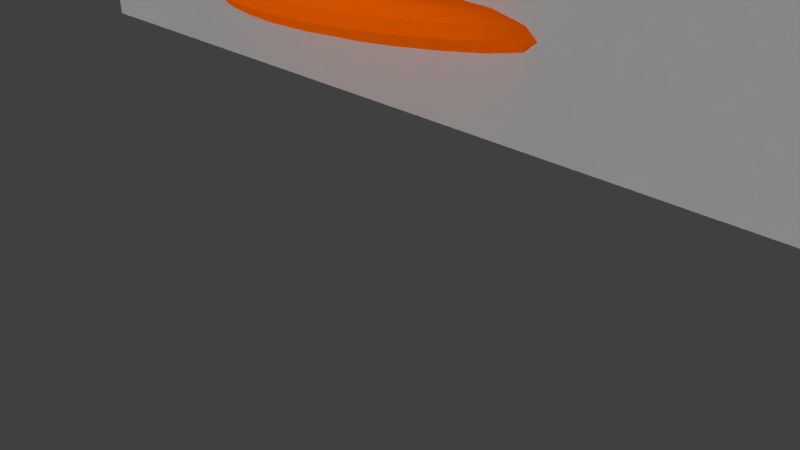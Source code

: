 # Source: Uncombined_Goal.blend  (saved by Blender 2.78.0; exported with 4.5.12 LTS)
import bpy
from mathutils import Matrix  # noqa: F401  (used for matrix-valued properties, if any)

bpy.ops.wm.read_factory_settings(use_empty=True)
scene = bpy.context.scene
scene.name = 'Scene'

# ---- collections
col_collection_1 = bpy.data.collections.new('Collection 1'); scene.collection.children.link(col_collection_1)

# ---- materials (node trees are filled in below, after node groups)
mat_material_004 = bpy.data.materials.new('Material.004')
mat_material_004.alpha_threshold = 0.0
mat_material_004.use_transparent_shadow = False
mat_material_004.diffuse_color = (1.0, 0.1312, 0.0, 1.0)
mat_material_004.roughness = 0.5
mat_material = bpy.data.materials.new('Material')
mat_material.alpha_threshold = 0.0
mat_material.use_transparent_shadow = False
mat_material.diffuse_color = (0.6152, 0.6152, 0.6152, 1.0)
mat_material.roughness = 0.5
mat_material.line_color = (0.0, 0.0, 0.0, 1.0)
mat_material_002 = bpy.data.materials.new('Material.002')
mat_material_002.alpha_threshold = 0.0
mat_material_002.use_transparent_shadow = False
mat_material_002.diffuse_color = (1.0, 0.001202, 0.0, 1.0)
mat_material_002.roughness = 0.5
mat_material_003 = bpy.data.materials.new('Material.003')
mat_material_003.alpha_threshold = 0.0
mat_material_003.use_transparent_shadow = False
mat_material_003.diffuse_color = (1.0, 1.0, 1.0, 1.0)
mat_material_003.roughness = 0.5

# ---- material node trees

# ---- world
world_world = bpy.data.worlds.new('World'); scene.world = world_world
world_world.color = (0.05088, 0.05088, 0.05088)
world_world.use_sun_shadow = False
world_world.sun_shadow_jitter_overblur = 0.0
world_world.cycles.sampling_method = 'MANUAL'

# ---- cameras
cam_camera = bpy.data.cameras.new('Camera')
cam_camera.clip_end = 100.0
cam_camera.lens = 35.0
cam_camera.sensor_width = 32.0
cam_camera.sensor_height = 18.0
cam_camera.ortho_scale = 7.314
cam_camera.dof.focus_distance = 0.0
cam_camera.dof.aperture_fstop = 128.0

# ---- lights
light_sun_005 = bpy.data.lights.new('Sun.005', 'SUN')
light_sun_005.transmission_factor = 0.0
light_sun_005.angle = 0.1993
light_sun_005.energy = 1.0
light_sun_005.shadow_buffer_clip_start = 0.5
light_sun_005.shadow_soft_size = 0.1
light_sun_005.shadow_cascade_max_distance = 1000.0
light_sun_004 = bpy.data.lights.new('Sun.004', 'SUN')
light_sun_004.transmission_factor = 0.0
light_sun_004.angle = 0.1993
light_sun_004.energy = 1.0
light_sun_004.shadow_buffer_clip_start = 0.5
light_sun_004.shadow_soft_size = 0.1
light_sun_004.shadow_cascade_max_distance = 1000.0
light_sun_003 = bpy.data.lights.new('Sun.003', 'SUN')
light_sun_003.transmission_factor = 0.0
light_sun_003.angle = 0.1993
light_sun_003.energy = 1.0
light_sun_003.shadow_buffer_clip_start = 0.5
light_sun_003.shadow_soft_size = 0.1
light_sun_003.shadow_cascade_max_distance = 1000.0
light_sun_001 = bpy.data.lights.new('Sun.001', 'SUN')
light_sun_001.transmission_factor = 0.0
light_sun_001.angle = 0.1993
light_sun_001.energy = 1.0
light_sun_001.shadow_buffer_clip_start = 0.5
light_sun_001.shadow_soft_size = 0.1
light_sun_001.shadow_cascade_max_distance = 1000.0
light_sun = bpy.data.lights.new('Sun', 'SUN')
light_sun.transmission_factor = 0.0
light_sun.angle = 0.1993
light_sun.energy = 1.0
light_sun.shadow_buffer_clip_start = 0.5
light_sun.shadow_soft_size = 0.1
light_sun.shadow_cascade_max_distance = 1000.0

# ---- meshes
me_torus = bpy.data.meshes.new('Torus')
me_torus.from_pydata([(1.25, 0.0, 0.0), (1.217, 0.0, 0.125), (1.125, 0.0, 0.2165), (1.0, 0.0, 0.25), (0.875, 0.0, 0.2165), (0.7835, 0.0, 0.125), (0.75, 0.0, 3.062e-17), (0.7835, 0.0, -0.125), (0.875, 0.0, -0.2165), (1.0, 0.0, -0.25), (1.125, 0.0, -0.2165), (1.217, 0.0, -0.125), (1.239, 0.1632, 0.0), (1.206, 0.1588, 0.125), (1.115, 0.1468, 0.2165), (0.9914, 0.1305, 0.25), (0.8675, 0.1142, 0.2165), (0.7768, 0.1023, 0.125), (0.7436, 0.09789, 3.062e-17), (0.7768, 0.1023, -0.125), (0.8675, 0.1142, -0.2165), (0.9914, 0.1305, -0.25), (1.115, 0.1468, -0.2165), (1.206, 0.1588, -0.125), (1.207, 0.3235, 0.0), (1.175, 0.3149, 0.125), (1.087, 0.2912, 0.2165), (0.9659, 0.2588, 0.25), (0.8452, 0.2265, 0.2165), (0.7568, 0.2028, 0.125), (0.7244, 0.1941, 3.062e-17), (0.7568, 0.2028, -0.125), (0.8452, 0.2265, -0.2165), (0.9659, 0.2588, -0.25), (1.087, 0.2912, -0.2165), (1.175, 0.3149, -0.125), (1.155, 0.4784, 0.0), (1.124, 0.4655, 0.125), (1.039, 0.4305, 0.2165), (0.9239, 0.3827, 0.25), (0.8084, 0.3348, 0.2165), (0.7239, 0.2998, 0.125), (0.6929, 0.287, 3.062e-17), (0.7239, 0.2998, -0.125), (0.8084, 0.3348, -0.2165), (0.9239, 0.3827, -0.25), (1.039, 0.4305, -0.2165), (1.124, 0.4655, -0.125), (1.083, 0.625, 0.0), (1.054, 0.6083, 0.125), (0.9743, 0.5625, 0.2165), (0.866, 0.5, 0.25), (0.7578, 0.4375, 0.2165), (0.6785, 0.3917, 0.125), (0.6495, 0.375, 3.062e-17), (0.6785, 0.3917, -0.125), (0.7578, 0.4375, -0.2165), (0.866, 0.5, -0.25), (0.9743, 0.5625, -0.2165), (1.054, 0.6083, -0.125), (0.9917, 0.761, 0.0), (0.9651, 0.7406, 0.125), (0.8925, 0.6849, 0.2165), (0.7934, 0.6088, 0.25), (0.6942, 0.5327, 0.2165), (0.6216, 0.477, 0.125), (0.595, 0.4566, 3.062e-17), (0.6216, 0.477, -0.125), (0.6942, 0.5327, -0.2165), (0.7934, 0.6088, -0.25), (0.8925, 0.6849, -0.2165), (0.9651, 0.7406, -0.125), (0.8839, 0.8839, 0.0), (0.8602, 0.8602, 0.125), (0.7955, 0.7955, 0.2165), (0.7071, 0.7071, 0.25), (0.6187, 0.6187, 0.2165), (0.554, 0.554, 0.125), (0.5303, 0.5303, 3.062e-17), (0.554, 0.554, -0.125), (0.6187, 0.6187, -0.2165), (0.7071, 0.7071, -0.25), (0.7955, 0.7955, -0.2165), (0.8602, 0.8602, -0.125), (0.761, 0.9917, 0.0), (0.7406, 0.9651, 0.125), (0.6849, 0.8925, 0.2165), (0.6088, 0.7934, 0.25), (0.5327, 0.6942, 0.2165), (0.477, 0.6216, 0.125), (0.4566, 0.595, 3.062e-17), (0.477, 0.6216, -0.125), (0.5327, 0.6942, -0.2165), (0.6088, 0.7934, -0.25), (0.6849, 0.8925, -0.2165), (0.7406, 0.9651, -0.125), (0.625, 1.083, 0.0), (0.6083, 1.054, 0.125), (0.5625, 0.9743, 0.2165), (0.5, 0.866, 0.25), (0.4375, 0.7578, 0.2165), (0.3917, 0.6785, 0.125), (0.375, 0.6495, 3.062e-17), (0.3917, 0.6785, -0.125), (0.4375, 0.7578, -0.2165), (0.5, 0.866, -0.25), (0.5625, 0.9743, -0.2165), (0.6083, 1.054, -0.125), (0.4784, 1.155, 0.0), (0.4655, 1.124, 0.125), (0.4305, 1.039, 0.2165), (0.3827, 0.9239, 0.25), (0.3348, 0.8084, 0.2165), (0.2998, 0.7239, 0.125), (0.287, 0.6929, 3.062e-17), (0.2998, 0.7239, -0.125), (0.3348, 0.8084, -0.2165), (0.3827, 0.9239, -0.25), (0.4305, 1.039, -0.2165), (0.4655, 1.124, -0.125), (0.3235, 1.207, 0.0), (0.3149, 1.175, 0.125), (0.2912, 1.087, 0.2165), (0.2588, 0.9659, 0.25), (0.2265, 0.8452, 0.2165), (0.2028, 0.7568, 0.125), (0.1941, 0.7244, 3.062e-17), (0.2028, 0.7568, -0.125), (0.2265, 0.8452, -0.2165), (0.2588, 0.9659, -0.25), (0.2912, 1.087, -0.2165), (0.3149, 1.175, -0.125), (0.1632, 1.239, 0.0), (0.1588, 1.206, 0.125), (0.1468, 1.115, 0.2165), (0.1305, 0.9914, 0.25), (0.1142, 0.8675, 0.2165), (0.1023, 0.7768, 0.125), (0.09789, 0.7436, 3.062e-17), (0.1023, 0.7768, -0.125), (0.1142, 0.8675, -0.2165), (0.1305, 0.9914, -0.25), (0.1468, 1.115, -0.2165), (0.1588, 1.206, -0.125), (5.96e-08, 1.25, 0.0), (1.192e-07, 1.217, 0.125), (1.192e-07, 1.125, 0.2165), (8.941e-08, 1.0, 0.25), (8.941e-08, 0.875, 0.2165), (5.96e-08, 0.7835, 0.125), (8.941e-08, 0.75, 3.062e-17), (5.96e-08, 0.7835, -0.125), (8.941e-08, 0.875, -0.2165), (8.941e-08, 1.0, -0.25), (1.192e-07, 1.125, -0.2165), (1.192e-07, 1.217, -0.125), (-0.1632, 1.239, 0.0), (-0.1588, 1.206, 0.125), (-0.1468, 1.115, 0.2165), (-0.1305, 0.9914, 0.25), (-0.1142, 0.8675, 0.2165), (-0.1023, 0.7768, 0.125), (-0.09789, 0.7436, 3.062e-17), (-0.1023, 0.7768, -0.125), (-0.1142, 0.8675, -0.2165), (-0.1305, 0.9914, -0.25), (-0.1468, 1.115, -0.2165), (-0.1588, 1.206, -0.125), (-0.3235, 1.207, 0.0), (-0.3149, 1.175, 0.125), (-0.2912, 1.087, 0.2165), (-0.2588, 0.9659, 0.25), (-0.2265, 0.8452, 0.2165), (-0.2028, 0.7568, 0.125), (-0.1941, 0.7244, 3.062e-17), (-0.2028, 0.7568, -0.125), (-0.2265, 0.8452, -0.2165), (-0.2588, 0.9659, -0.25), (-0.2912, 1.087, -0.2165), (-0.3149, 1.175, -0.125), (-0.4784, 1.155, 0.0), (-0.4655, 1.124, 0.125), (-0.4305, 1.039, 0.2165), (-0.3827, 0.9239, 0.25), (-0.3348, 0.8084, 0.2165), (-0.2998, 0.7239, 0.125), (-0.287, 0.6929, 3.062e-17), (-0.2998, 0.7239, -0.125), (-0.3348, 0.8084, -0.2165), (-0.3827, 0.9239, -0.25), (-0.4305, 1.039, -0.2165), (-0.4655, 1.124, -0.125), (-0.625, 1.083, 0.0), (-0.6083, 1.054, 0.125), (-0.5625, 0.9743, 0.2165), (-0.5, 0.866, 0.25), (-0.4375, 0.7578, 0.2165), (-0.3917, 0.6785, 0.125), (-0.375, 0.6495, 3.062e-17), (-0.3917, 0.6785, -0.125), (-0.4375, 0.7578, -0.2165), (-0.5, 0.866, -0.25), (-0.5625, 0.9743, -0.2165), (-0.6083, 1.054, -0.125), (-0.761, 0.9917, 0.0), (-0.7406, 0.9651, 0.125), (-0.6849, 0.8925, 0.2165), (-0.6088, 0.7934, 0.25), (-0.5327, 0.6942, 0.2165), (-0.477, 0.6216, 0.125), (-0.4566, 0.595, 3.062e-17), (-0.477, 0.6216, -0.125), (-0.5327, 0.6942, -0.2165), (-0.6088, 0.7934, -0.25), (-0.6849, 0.8925, -0.2165), (-0.7406, 0.9651, -0.125), (-0.8839, 0.8839, 0.0), (-0.8602, 0.8602, 0.125), (-0.7955, 0.7955, 0.2165), (-0.7071, 0.7071, 0.25), (-0.6187, 0.6187, 0.2165), (-0.554, 0.554, 0.125), (-0.5303, 0.5303, 3.062e-17), (-0.554, 0.554, -0.125), (-0.6187, 0.6187, -0.2165), (-0.7071, 0.7071, -0.25), (-0.7955, 0.7955, -0.2165), (-0.8602, 0.8602, -0.125), (-0.9917, 0.761, 0.0), (-0.9651, 0.7406, 0.125), (-0.8925, 0.6849, 0.2165), (-0.7934, 0.6088, 0.25), (-0.6942, 0.5327, 0.2165), (-0.6216, 0.477, 0.125), (-0.595, 0.4566, 3.062e-17), (-0.6216, 0.477, -0.125), (-0.6942, 0.5327, -0.2165), (-0.7934, 0.6088, -0.25), (-0.8925, 0.6849, -0.2165), (-0.9651, 0.7406, -0.125), (-1.083, 0.625, 0.0), (-1.054, 0.6083, 0.125), (-0.9743, 0.5625, 0.2165), (-0.866, 0.5, 0.25), (-0.7578, 0.4375, 0.2165), (-0.6785, 0.3917, 0.125), (-0.6495, 0.375, 3.062e-17), (-0.6785, 0.3917, -0.125), (-0.7578, 0.4375, -0.2165), (-0.866, 0.5, -0.25), (-0.9743, 0.5625, -0.2165), (-1.054, 0.6083, -0.125), (-1.155, 0.4784, 0.0), (-1.124, 0.4655, 0.125), (-1.039, 0.4305, 0.2165), (-0.9239, 0.3827, 0.25), (-0.8084, 0.3348, 0.2165), (-0.7239, 0.2998, 0.125), (-0.6929, 0.287, 3.062e-17), (-0.7239, 0.2998, -0.125), (-0.8084, 0.3348, -0.2165), (-0.9239, 0.3827, -0.25), (-1.039, 0.4305, -0.2165), (-1.124, 0.4655, -0.125), (-1.207, 0.3235, 0.0), (-1.175, 0.3149, 0.125), (-1.087, 0.2912, 0.2165), (-0.9659, 0.2588, 0.25), (-0.8452, 0.2265, 0.2165), (-0.7568, 0.2028, 0.125), (-0.7244, 0.1941, 3.062e-17), (-0.7568, 0.2028, -0.125), (-0.8452, 0.2265, -0.2165), (-0.9659, 0.2588, -0.25), (-1.087, 0.2912, -0.2165), (-1.175, 0.3149, -0.125), (-1.239, 0.1632, 0.0), (-1.206, 0.1588, 0.125), (-1.115, 0.1468, 0.2165), (-0.9914, 0.1305, 0.25), (-0.8675, 0.1142, 0.2165), (-0.7768, 0.1023, 0.125), (-0.7436, 0.09789, 3.062e-17), (-0.7768, 0.1023, -0.125), (-0.8675, 0.1142, -0.2165), (-0.9914, 0.1305, -0.25), (-1.115, 0.1468, -0.2165), (-1.206, 0.1588, -0.125), (-1.25, 1.093e-07, 0.0), (-1.217, 1.064e-07, 0.125), (-1.125, 9.835e-08, 0.2165), (-1.0, 8.742e-08, 0.25), (-0.875, 7.649e-08, 0.2165), (-0.7835, 6.85e-08, 0.125), (-0.75, 6.557e-08, 3.062e-17), (-0.7835, 6.85e-08, -0.125), (-0.875, 7.649e-08, -0.2165), (-1.0, 8.742e-08, -0.25), (-1.125, 9.835e-08, -0.2165), (-1.217, 1.064e-07, -0.125), (-1.239, -0.1632, 0.0), (-1.206, -0.1588, 0.125), (-1.115, -0.1468, 0.2165), (-0.9914, -0.1305, 0.25), (-0.8675, -0.1142, 0.2165), (-0.7768, -0.1023, 0.125), (-0.7436, -0.09789, 3.062e-17), (-0.7768, -0.1023, -0.125), (-0.8675, -0.1142, -0.2165), (-0.9914, -0.1305, -0.25), (-1.115, -0.1468, -0.2165), (-1.206, -0.1588, -0.125), (-1.207, -0.3235, 0.0), (-1.175, -0.3149, 0.125), (-1.087, -0.2912, 0.2165), (-0.9659, -0.2588, 0.25), (-0.8452, -0.2265, 0.2165), (-0.7568, -0.2028, 0.125), (-0.7244, -0.1941, 3.062e-17), (-0.7568, -0.2028, -0.125), (-0.8452, -0.2265, -0.2165), (-0.9659, -0.2588, -0.25), (-1.087, -0.2912, -0.2165), (-1.175, -0.3149, -0.125), (-1.155, -0.4784, 0.0), (-1.124, -0.4655, 0.125), (-1.039, -0.4305, 0.2165), (-0.9239, -0.3827, 0.25), (-0.8084, -0.3348, 0.2165), (-0.7239, -0.2998, 0.125), (-0.6929, -0.287, 3.062e-17), (-0.7239, -0.2998, -0.125), (-0.8084, -0.3348, -0.2165), (-0.9239, -0.3827, -0.25), (-1.039, -0.4305, -0.2165), (-1.124, -0.4655, -0.125), (-1.083, -0.625, 0.0), (-1.054, -0.6083, 0.125), (-0.9743, -0.5625, 0.2165), (-0.866, -0.5, 0.25), (-0.7578, -0.4375, 0.2165), (-0.6785, -0.3917, 0.125), (-0.6495, -0.375, 3.062e-17), (-0.6785, -0.3917, -0.125), (-0.7578, -0.4375, -0.2165), (-0.866, -0.5, -0.25), (-0.9743, -0.5625, -0.2165), (-1.054, -0.6083, -0.125), (-0.9917, -0.761, 0.0), (-0.9651, -0.7406, 0.125), (-0.8925, -0.6849, 0.2165), (-0.7934, -0.6088, 0.25), (-0.6942, -0.5327, 0.2165), (-0.6216, -0.477, 0.125), (-0.595, -0.4566, 3.062e-17), (-0.6216, -0.477, -0.125), (-0.6942, -0.5327, -0.2165), (-0.7934, -0.6088, -0.25), (-0.8925, -0.6849, -0.2165), (-0.9651, -0.7406, -0.125), (-0.8839, -0.8839, 0.0), (-0.8602, -0.8602, 0.125), (-0.7955, -0.7955, 0.2165), (-0.7071, -0.7071, 0.25), (-0.6187, -0.6187, 0.2165), (-0.554, -0.554, 0.125), (-0.5303, -0.5303, 3.062e-17), (-0.554, -0.554, -0.125), (-0.6187, -0.6187, -0.2165), (-0.7071, -0.7071, -0.25), (-0.7955, -0.7955, -0.2165), (-0.8602, -0.8602, -0.125), (-0.761, -0.9917, 0.0), (-0.7406, -0.9651, 0.125), (-0.6849, -0.8925, 0.2165), (-0.6088, -0.7934, 0.25), (-0.5327, -0.6942, 0.2165), (-0.477, -0.6216, 0.125), (-0.4566, -0.595, 3.062e-17), (-0.477, -0.6216, -0.125), (-0.5327, -0.6942, -0.2165), (-0.6088, -0.7934, -0.25), (-0.6849, -0.8925, -0.2165), (-0.7406, -0.9651, -0.125), (-0.625, -1.083, 0.0), (-0.6083, -1.054, 0.125), (-0.5625, -0.9743, 0.2165), (-0.5, -0.866, 0.25), (-0.4375, -0.7578, 0.2165), (-0.3917, -0.6785, 0.125), (-0.375, -0.6495, 3.062e-17), (-0.3917, -0.6785, -0.125), (-0.4375, -0.7578, -0.2165), (-0.5, -0.866, -0.25), (-0.5625, -0.9743, -0.2165), (-0.6083, -1.054, -0.125), (-0.4784, -1.155, 0.0), (-0.4655, -1.124, 0.125), (-0.4305, -1.039, 0.2165), (-0.3827, -0.9239, 0.25), (-0.3348, -0.8084, 0.2165), (-0.2998, -0.7239, 0.125), (-0.287, -0.6929, 3.062e-17), (-0.2998, -0.7239, -0.125), (-0.3348, -0.8084, -0.2165), (-0.3827, -0.9239, -0.25), (-0.4305, -1.039, -0.2165), (-0.4655, -1.124, -0.125), (-0.3235, -1.207, 0.0), (-0.3149, -1.175, 0.125), (-0.2912, -1.087, 0.2165), (-0.2588, -0.9659, 0.25), (-0.2265, -0.8452, 0.2165), (-0.2028, -0.7568, 0.125), (-0.1941, -0.7244, 3.062e-17), (-0.2028, -0.7568, -0.125), (-0.2265, -0.8452, -0.2165), (-0.2588, -0.9659, -0.25), (-0.2912, -1.087, -0.2165), (-0.3149, -1.175, -0.125), (-0.1632, -1.239, 0.0), (-0.1588, -1.206, 0.125), (-0.1468, -1.115, 0.2165), (-0.1305, -0.9914, 0.25), (-0.1142, -0.8675, 0.2165), (-0.1023, -0.7768, 0.125), (-0.0979, -0.7436, 3.062e-17), (-0.1023, -0.7768, -0.125), (-0.1142, -0.8675, -0.2165), (-0.1305, -0.9914, -0.25), (-0.1468, -1.115, -0.2165), (-0.1588, -1.206, -0.125), (5.96e-08, -1.25, 0.0), (1.192e-07, -1.217, 0.125), (1.192e-07, -1.125, 0.2165), (8.941e-08, -1.0, 0.25), (8.941e-08, -0.875, 0.2165), (5.96e-08, -0.7835, 0.125), (8.941e-08, -0.75, 3.062e-17), (5.96e-08, -0.7835, -0.125), (8.941e-08, -0.875, -0.2165), (8.941e-08, -1.0, -0.25), (1.192e-07, -1.125, -0.2165), (1.192e-07, -1.217, -0.125), (0.1632, -1.239, 0.0), (0.1588, -1.206, 0.125), (0.1468, -1.115, 0.2165), (0.1305, -0.9914, 0.25), (0.1142, -0.8675, 0.2165), (0.1023, -0.7768, 0.125), (0.09789, -0.7436, 3.062e-17), (0.1023, -0.7768, -0.125), (0.1142, -0.8675, -0.2165), (0.1305, -0.9914, -0.25), (0.1468, -1.115, -0.2165), (0.1588, -1.206, -0.125), (0.3235, -1.207, 0.0), (0.3149, -1.175, 0.125), (0.2912, -1.087, 0.2165), (0.2588, -0.9659, 0.25), (0.2265, -0.8452, 0.2165), (0.2028, -0.7568, 0.125), (0.1941, -0.7244, 3.062e-17), (0.2028, -0.7568, -0.125), (0.2265, -0.8452, -0.2165), (0.2588, -0.9659, -0.25), (0.2912, -1.087, -0.2165), (0.3149, -1.175, -0.125), (0.4784, -1.155, 0.0), (0.4655, -1.124, 0.125), (0.4305, -1.039, 0.2165), (0.3827, -0.9239, 0.25), (0.3348, -0.8084, 0.2165), (0.2998, -0.7239, 0.125), (0.287, -0.6929, 3.062e-17), (0.2998, -0.7239, -0.125), (0.3348, -0.8084, -0.2165), (0.3827, -0.9239, -0.25), (0.4305, -1.039, -0.2165), (0.4655, -1.124, -0.125), (0.625, -1.083, 0.0), (0.6083, -1.054, 0.125), (0.5625, -0.9743, 0.2165), (0.5, -0.866, 0.25), (0.4375, -0.7578, 0.2165), (0.3917, -0.6785, 0.125), (0.375, -0.6495, 3.062e-17), (0.3917, -0.6785, -0.125), (0.4375, -0.7578, -0.2165), (0.5, -0.866, -0.25), (0.5625, -0.9743, -0.2165), (0.6083, -1.054, -0.125), (0.761, -0.9917, 0.0), (0.7406, -0.9651, 0.125), (0.6849, -0.8925, 0.2165), (0.6088, -0.7934, 0.25), (0.5327, -0.6942, 0.2165), (0.477, -0.6216, 0.125), (0.4566, -0.595, 3.062e-17), (0.477, -0.6216, -0.125), (0.5327, -0.6942, -0.2165), (0.6088, -0.7934, -0.25), (0.6849, -0.8925, -0.2165), (0.7406, -0.9651, -0.125), (0.8839, -0.8839, 0.0), (0.8602, -0.8602, 0.125), (0.7955, -0.7955, 0.2165), (0.7071, -0.7071, 0.25), (0.6187, -0.6187, 0.2165), (0.554, -0.554, 0.125), (0.5303, -0.5303, 3.062e-17), (0.554, -0.554, -0.125), (0.6187, -0.6187, -0.2165), (0.7071, -0.7071, -0.25), (0.7955, -0.7955, -0.2165), (0.8602, -0.8602, -0.125), (0.9917, -0.761, 0.0), (0.9651, -0.7406, 0.125), (0.8925, -0.6849, 0.2165), (0.7934, -0.6088, 0.25), (0.6942, -0.5327, 0.2165), (0.6216, -0.477, 0.125), (0.595, -0.4566, 3.062e-17), (0.6216, -0.477, -0.125), (0.6942, -0.5327, -0.2165), (0.7934, -0.6088, -0.25), (0.8925, -0.6849, -0.2165), (0.9651, -0.7406, -0.125), (1.083, -0.625, 0.0), (1.054, -0.6083, 0.125), (0.9743, -0.5625, 0.2165), (0.866, -0.5, 0.25), (0.7578, -0.4375, 0.2165), (0.6785, -0.3917, 0.125), (0.6495, -0.375, 3.062e-17), (0.6785, -0.3917, -0.125), (0.7578, -0.4375, -0.2165), (0.866, -0.5, -0.25), (0.9743, -0.5625, -0.2165), (1.054, -0.6083, -0.125), (1.155, -0.4784, 0.0), (1.124, -0.4655, 0.125), (1.039, -0.4305, 0.2165), (0.9239, -0.3827, 0.25), (0.8084, -0.3348, 0.2165), (0.7239, -0.2998, 0.125), (0.6929, -0.287, 3.062e-17), (0.7239, -0.2998, -0.125), (0.8084, -0.3348, -0.2165), (0.9239, -0.3827, -0.25), (1.039, -0.4305, -0.2165), (1.124, -0.4655, -0.125), (1.207, -0.3235, 0.0), (1.175, -0.3149, 0.125), (1.087, -0.2912, 0.2165), (0.9659, -0.2588, 0.25), (0.8452, -0.2265, 0.2165), (0.7568, -0.2028, 0.125), (0.7244, -0.1941, 3.062e-17), (0.7568, -0.2028, -0.125), (0.8452, -0.2265, -0.2165), (0.9659, -0.2588, -0.25), (1.087, -0.2912, -0.2165), (1.175, -0.3149, -0.125), (1.239, -0.1632, 0.0), (1.206, -0.1588, 0.125), (1.115, -0.1468, 0.2165), (0.9914, -0.1305, 0.25), (0.8675, -0.1142, 0.2165), (0.7768, -0.1023, 0.125), (0.7436, -0.09789, 3.062e-17), (0.7768, -0.1023, -0.125), (0.8675, -0.1142, -0.2165), (0.9914, -0.1305, -0.25), (1.115, -0.1468, -0.2165), (1.206, -0.1588, -0.125)], [], [(0, 12, 13, 1), (1, 13, 14, 2), (2, 14, 15, 3), (3, 15, 16, 4), (4, 16, 17, 5), (5, 17, 18, 6), (6, 18, 19, 7), (7, 19, 20, 8), (8, 20, 21, 9), (9, 21, 22, 10), (10, 22, 23, 11), (0, 11, 23, 12), (12, 24, 25, 13), (13, 25, 26, 14), (14, 26, 27, 15), (15, 27, 28, 16), (16, 28, 29, 17), (17, 29, 30, 18), (18, 30, 31, 19), (19, 31, 32, 20), (20, 32, 33, 21), (21, 33, 34, 22), (22, 34, 35, 23), (23, 35, 24, 12), (24, 36, 37, 25), (25, 37, 38, 26), (26, 38, 39, 27), (27, 39, 40, 28), (28, 40, 41, 29), (29, 41, 42, 30), (30, 42, 43, 31), (31, 43, 44, 32), (32, 44, 45, 33), (33, 45, 46, 34), (34, 46, 47, 35), (35, 47, 36, 24), (36, 48, 49, 37), (37, 49, 50, 38), (38, 50, 51, 39), (39, 51, 52, 40), (40, 52, 53, 41), (41, 53, 54, 42), (42, 54, 55, 43), (43, 55, 56, 44), (44, 56, 57, 45), (45, 57, 58, 46), (46, 58, 59, 47), (47, 59, 48, 36), (48, 60, 61, 49), (49, 61, 62, 50), (50, 62, 63, 51), (51, 63, 64, 52), (52, 64, 65, 53), (53, 65, 66, 54), (54, 66, 67, 55), (55, 67, 68, 56), (56, 68, 69, 57), (57, 69, 70, 58), (58, 70, 71, 59), (59, 71, 60, 48), (60, 72, 73, 61), (61, 73, 74, 62), (62, 74, 75, 63), (63, 75, 76, 64), (64, 76, 77, 65), (65, 77, 78, 66), (66, 78, 79, 67), (67, 79, 80, 68), (68, 80, 81, 69), (69, 81, 82, 70), (70, 82, 83, 71), (71, 83, 72, 60), (72, 84, 85, 73), (73, 85, 86, 74), (74, 86, 87, 75), (75, 87, 88, 76), (76, 88, 89, 77), (77, 89, 90, 78), (78, 90, 91, 79), (79, 91, 92, 80), (80, 92, 93, 81), (81, 93, 94, 82), (82, 94, 95, 83), (83, 95, 84, 72), (84, 96, 97, 85), (85, 97, 98, 86), (86, 98, 99, 87), (87, 99, 100, 88), (88, 100, 101, 89), (89, 101, 102, 90), (90, 102, 103, 91), (91, 103, 104, 92), (92, 104, 105, 93), (93, 105, 106, 94), (94, 106, 107, 95), (95, 107, 96, 84), (96, 108, 109, 97), (97, 109, 110, 98), (98, 110, 111, 99), (99, 111, 112, 100), (100, 112, 113, 101), (101, 113, 114, 102), (102, 114, 115, 103), (103, 115, 116, 104), (104, 116, 117, 105), (105, 117, 118, 106), (106, 118, 119, 107), (107, 119, 108, 96), (108, 120, 121, 109), (109, 121, 122, 110), (110, 122, 123, 111), (111, 123, 124, 112), (112, 124, 125, 113), (113, 125, 126, 114), (114, 126, 127, 115), (115, 127, 128, 116), (116, 128, 129, 117), (117, 129, 130, 118), (118, 130, 131, 119), (119, 131, 120, 108), (120, 132, 133, 121), (121, 133, 134, 122), (122, 134, 135, 123), (123, 135, 136, 124), (124, 136, 137, 125), (125, 137, 138, 126), (126, 138, 139, 127), (127, 139, 140, 128), (128, 140, 141, 129), (129, 141, 142, 130), (130, 142, 143, 131), (131, 143, 132, 120), (132, 144, 145, 133), (133, 145, 146, 134), (134, 146, 147, 135), (135, 147, 148, 136), (136, 148, 149, 137), (137, 149, 150, 138), (138, 150, 151, 139), (139, 151, 152, 140), (140, 152, 153, 141), (141, 153, 154, 142), (142, 154, 155, 143), (143, 155, 144, 132), (144, 156, 157, 145), (145, 157, 158, 146), (146, 158, 159, 147), (147, 159, 160, 148), (148, 160, 161, 149), (149, 161, 162, 150), (150, 162, 163, 151), (151, 163, 164, 152), (152, 164, 165, 153), (153, 165, 166, 154), (154, 166, 167, 155), (155, 167, 156, 144), (156, 168, 169, 157), (157, 169, 170, 158), (158, 170, 171, 159), (159, 171, 172, 160), (160, 172, 173, 161), (161, 173, 174, 162), (162, 174, 175, 163), (163, 175, 176, 164), (164, 176, 177, 165), (165, 177, 178, 166), (166, 178, 179, 167), (167, 179, 168, 156), (168, 180, 181, 169), (169, 181, 182, 170), (170, 182, 183, 171), (171, 183, 184, 172), (172, 184, 185, 173), (173, 185, 186, 174), (174, 186, 187, 175), (175, 187, 188, 176), (176, 188, 189, 177), (177, 189, 190, 178), (178, 190, 191, 179), (179, 191, 180, 168), (180, 192, 193, 181), (181, 193, 194, 182), (182, 194, 195, 183), (183, 195, 196, 184), (184, 196, 197, 185), (185, 197, 198, 186), (186, 198, 199, 187), (187, 199, 200, 188), (188, 200, 201, 189), (189, 201, 202, 190), (190, 202, 203, 191), (191, 203, 192, 180), (192, 204, 205, 193), (193, 205, 206, 194), (194, 206, 207, 195), (195, 207, 208, 196), (196, 208, 209, 197), (197, 209, 210, 198), (198, 210, 211, 199), (199, 211, 212, 200), (200, 212, 213, 201), (201, 213, 214, 202), (202, 214, 215, 203), (203, 215, 204, 192), (204, 216, 217, 205), (205, 217, 218, 206), (206, 218, 219, 207), (207, 219, 220, 208), (208, 220, 221, 209), (209, 221, 222, 210), (210, 222, 223, 211), (211, 223, 224, 212), (212, 224, 225, 213), (213, 225, 226, 214), (214, 226, 227, 215), (215, 227, 216, 204), (216, 228, 229, 217), (217, 229, 230, 218), (218, 230, 231, 219), (219, 231, 232, 220), (220, 232, 233, 221), (221, 233, 234, 222), (222, 234, 235, 223), (223, 235, 236, 224), (224, 236, 237, 225), (225, 237, 238, 226), (226, 238, 239, 227), (227, 239, 228, 216), (228, 240, 241, 229), (229, 241, 242, 230), (230, 242, 243, 231), (231, 243, 244, 232), (232, 244, 245, 233), (233, 245, 246, 234), (234, 246, 247, 235), (235, 247, 248, 236), (236, 248, 249, 237), (237, 249, 250, 238), (238, 250, 251, 239), (239, 251, 240, 228), (240, 252, 253, 241), (241, 253, 254, 242), (242, 254, 255, 243), (243, 255, 256, 244), (244, 256, 257, 245), (245, 257, 258, 246), (246, 258, 259, 247), (247, 259, 260, 248), (248, 260, 261, 249), (249, 261, 262, 250), (250, 262, 263, 251), (251, 263, 252, 240), (252, 264, 265, 253), (253, 265, 266, 254), (254, 266, 267, 255), (255, 267, 268, 256), (256, 268, 269, 257), (257, 269, 270, 258), (258, 270, 271, 259), (259, 271, 272, 260), (260, 272, 273, 261), (261, 273, 274, 262), (262, 274, 275, 263), (263, 275, 264, 252), (264, 276, 277, 265), (265, 277, 278, 266), (266, 278, 279, 267), (267, 279, 280, 268), (268, 280, 281, 269), (269, 281, 282, 270), (270, 282, 283, 271), (271, 283, 284, 272), (272, 284, 285, 273), (273, 285, 286, 274), (274, 286, 287, 275), (275, 287, 276, 264), (276, 288, 289, 277), (277, 289, 290, 278), (278, 290, 291, 279), (279, 291, 292, 280), (280, 292, 293, 281), (281, 293, 294, 282), (282, 294, 295, 283), (283, 295, 296, 284), (284, 296, 297, 285), (285, 297, 298, 286), (286, 298, 299, 287), (287, 299, 288, 276), (288, 300, 301, 289), (289, 301, 302, 290), (290, 302, 303, 291), (291, 303, 304, 292), (292, 304, 305, 293), (293, 305, 306, 294), (294, 306, 307, 295), (295, 307, 308, 296), (296, 308, 309, 297), (297, 309, 310, 298), (298, 310, 311, 299), (299, 311, 300, 288), (300, 312, 313, 301), (301, 313, 314, 302), (302, 314, 315, 303), (303, 315, 316, 304), (304, 316, 317, 305), (305, 317, 318, 306), (306, 318, 319, 307), (307, 319, 320, 308), (308, 320, 321, 309), (309, 321, 322, 310), (310, 322, 323, 311), (311, 323, 312, 300), (312, 324, 325, 313), (313, 325, 326, 314), (314, 326, 327, 315), (315, 327, 328, 316), (316, 328, 329, 317), (317, 329, 330, 318), (318, 330, 331, 319), (319, 331, 332, 320), (320, 332, 333, 321), (321, 333, 334, 322), (322, 334, 335, 323), (323, 335, 324, 312), (324, 336, 337, 325), (325, 337, 338, 326), (326, 338, 339, 327), (327, 339, 340, 328), (328, 340, 341, 329), (329, 341, 342, 330), (330, 342, 343, 331), (331, 343, 344, 332), (332, 344, 345, 333), (333, 345, 346, 334), (334, 346, 347, 335), (335, 347, 336, 324), (336, 348, 349, 337), (337, 349, 350, 338), (338, 350, 351, 339), (339, 351, 352, 340), (340, 352, 353, 341), (341, 353, 354, 342), (342, 354, 355, 343), (343, 355, 356, 344), (344, 356, 357, 345), (345, 357, 358, 346), (346, 358, 359, 347), (347, 359, 348, 336), (348, 360, 361, 349), (349, 361, 362, 350), (350, 362, 363, 351), (351, 363, 364, 352), (352, 364, 365, 353), (353, 365, 366, 354), (354, 366, 367, 355), (355, 367, 368, 356), (356, 368, 369, 357), (357, 369, 370, 358), (358, 370, 371, 359), (359, 371, 360, 348), (360, 372, 373, 361), (361, 373, 374, 362), (362, 374, 375, 363), (363, 375, 376, 364), (364, 376, 377, 365), (365, 377, 378, 366), (366, 378, 379, 367), (367, 379, 380, 368), (368, 380, 381, 369), (369, 381, 382, 370), (370, 382, 383, 371), (371, 383, 372, 360), (372, 384, 385, 373), (373, 385, 386, 374), (374, 386, 387, 375), (375, 387, 388, 376), (376, 388, 389, 377), (377, 389, 390, 378), (378, 390, 391, 379), (379, 391, 392, 380), (380, 392, 393, 381), (381, 393, 394, 382), (382, 394, 395, 383), (383, 395, 384, 372), (384, 396, 397, 385), (385, 397, 398, 386), (386, 398, 399, 387), (387, 399, 400, 388), (388, 400, 401, 389), (389, 401, 402, 390), (390, 402, 403, 391), (391, 403, 404, 392), (392, 404, 405, 393), (393, 405, 406, 394), (394, 406, 407, 395), (395, 407, 396, 384), (396, 408, 409, 397), (397, 409, 410, 398), (398, 410, 411, 399), (399, 411, 412, 400), (400, 412, 413, 401), (401, 413, 414, 402), (402, 414, 415, 403), (403, 415, 416, 404), (404, 416, 417, 405), (405, 417, 418, 406), (406, 418, 419, 407), (407, 419, 408, 396), (408, 420, 421, 409), (409, 421, 422, 410), (410, 422, 423, 411), (411, 423, 424, 412), (412, 424, 425, 413), (413, 425, 426, 414), (414, 426, 427, 415), (415, 427, 428, 416), (416, 428, 429, 417), (417, 429, 430, 418), (418, 430, 431, 419), (419, 431, 420, 408), (420, 432, 433, 421), (421, 433, 434, 422), (422, 434, 435, 423), (423, 435, 436, 424), (424, 436, 437, 425), (425, 437, 438, 426), (426, 438, 439, 427), (427, 439, 440, 428), (428, 440, 441, 429), (429, 441, 442, 430), (430, 442, 443, 431), (431, 443, 432, 420), (432, 444, 445, 433), (433, 445, 446, 434), (434, 446, 447, 435), (435, 447, 448, 436), (436, 448, 449, 437), (437, 449, 450, 438), (438, 450, 451, 439), (439, 451, 452, 440), (440, 452, 453, 441), (441, 453, 454, 442), (442, 454, 455, 443), (443, 455, 444, 432), (444, 456, 457, 445), (445, 457, 458, 446), (446, 458, 459, 447), (447, 459, 460, 448), (448, 460, 461, 449), (449, 461, 462, 450), (450, 462, 463, 451), (451, 463, 464, 452), (452, 464, 465, 453), (453, 465, 466, 454), (454, 466, 467, 455), (455, 467, 456, 444), (456, 468, 469, 457), (457, 469, 470, 458), (458, 470, 471, 459), (459, 471, 472, 460), (460, 472, 473, 461), (461, 473, 474, 462), (462, 474, 475, 463), (463, 475, 476, 464), (464, 476, 477, 465), (465, 477, 478, 466), (466, 478, 479, 467), (467, 479, 468, 456), (468, 480, 481, 469), (469, 481, 482, 470), (470, 482, 483, 471), (471, 483, 484, 472), (472, 484, 485, 473), (473, 485, 486, 474), (474, 486, 487, 475), (475, 487, 488, 476), (476, 488, 489, 477), (477, 489, 490, 478), (478, 490, 491, 479), (479, 491, 480, 468), (480, 492, 493, 481), (481, 493, 494, 482), (482, 494, 495, 483), (483, 495, 496, 484), (484, 496, 497, 485), (485, 497, 498, 486), (486, 498, 499, 487), (487, 499, 500, 488), (488, 500, 501, 489), (489, 501, 502, 490), (490, 502, 503, 491), (491, 503, 492, 480), (492, 504, 505, 493), (493, 505, 506, 494), (494, 506, 507, 495), (495, 507, 508, 496), (496, 508, 509, 497), (497, 509, 510, 498), (498, 510, 511, 499), (499, 511, 512, 500), (500, 512, 513, 501), (501, 513, 514, 502), (502, 514, 515, 503), (503, 515, 504, 492), (504, 516, 517, 505), (505, 517, 518, 506), (506, 518, 519, 507), (507, 519, 520, 508), (508, 520, 521, 509), (509, 521, 522, 510), (510, 522, 523, 511), (511, 523, 524, 512), (512, 524, 525, 513), (513, 525, 526, 514), (514, 526, 527, 515), (515, 527, 516, 504), (516, 528, 529, 517), (517, 529, 530, 518), (518, 530, 531, 519), (519, 531, 532, 520), (520, 532, 533, 521), (521, 533, 534, 522), (522, 534, 535, 523), (523, 535, 536, 524), (524, 536, 537, 525), (525, 537, 538, 526), (526, 538, 539, 527), (527, 539, 528, 516), (528, 540, 541, 529), (529, 541, 542, 530), (530, 542, 543, 531), (531, 543, 544, 532), (532, 544, 545, 533), (533, 545, 546, 534), (534, 546, 547, 535), (535, 547, 548, 536), (536, 548, 549, 537), (537, 549, 550, 538), (538, 550, 551, 539), (539, 551, 540, 528), (540, 552, 553, 541), (541, 553, 554, 542), (542, 554, 555, 543), (543, 555, 556, 544), (544, 556, 557, 545), (545, 557, 558, 546), (546, 558, 559, 547), (547, 559, 560, 548), (548, 560, 561, 549), (549, 561, 562, 550), (550, 562, 563, 551), (551, 563, 552, 540), (552, 564, 565, 553), (553, 565, 566, 554), (554, 566, 567, 555), (555, 567, 568, 556), (556, 568, 569, 557), (557, 569, 570, 558), (558, 570, 571, 559), (559, 571, 572, 560), (560, 572, 573, 561), (561, 573, 574, 562), (562, 574, 575, 563), (563, 575, 564, 552), (564, 0, 1, 565), (565, 1, 2, 566), (566, 2, 3, 567), (567, 3, 4, 568), (568, 4, 5, 569), (569, 5, 6, 570), (570, 6, 7, 571), (571, 7, 8, 572), (572, 8, 9, 573), (573, 9, 10, 574), (574, 10, 11, 575), (575, 11, 0, 564)])
_uv = me_torus.uv_layers.new(name='UVMap')
_uv.uv.foreach_set('vector', [0.8732, 0.5311, 0.8803, 0.5054, 0.9051, 0.5105, 0.8982, 0.5355, 0.1342, 0.007583, 0.16, 0.008746, 0.1512, 0.03358, 0.1274, 0.0325, 0.1274, 0.0325, 0.1512, 0.03358, 0.1493, 0.0621, 0.1281, 0.06115, 0.2303, 0.8694, 0.2156, 0.8482, 0.234, 0.8302, 0.2469, 0.8487, 0.2469, 0.8487, 0.234, 0.8302, 0.2556, 0.8159, 0.2671, 0.8325, 0.2671, 0.8325, 0.2556, 0.8159, 0.2746, 0.8092, 0.2856, 0.8251, 0.9266, 0.2541, 0.9309, 0.2696, 0.906, 0.2745, 0.9016, 0.2584, 0.1074, 0.5506, 0.09427, 0.562, 0.07425, 0.5476, 0.08888, 0.5348, 0.08888, 0.5348, 0.07425, 0.5476, 0.05791, 0.5256, 0.07462, 0.511, 0.7059, 0.3624, 0.7113, 0.3363, 0.7347, 0.3439, 0.7286, 0.3733, 0.7286, 0.3733, 0.7347, 0.3439, 0.7597, 0.3466, 0.7531, 0.3784, 0.7727, 0.3764, 0.7531, 0.3784, 0.7597, 0.3466, 0.7794, 0.3437, 0.8803, 0.5054, 0.8884, 0.4832, 0.913, 0.4889, 0.9051, 0.5105, 0.16, 0.008746, 0.186, 0.01433, 0.1753, 0.03874, 0.1512, 0.03358, 0.1512, 0.03358, 0.1753, 0.03874, 0.1707, 0.06669, 0.1493, 0.0621, 0.2156, 0.8482, 0.2028, 0.8247, 0.2228, 0.8096, 0.234, 0.8302, 0.234, 0.8302, 0.2228, 0.8096, 0.2456, 0.7975, 0.2556, 0.8159, 0.2556, 0.8159, 0.2456, 0.7975, 0.265, 0.7915, 0.2746, 0.8092, 0.9309, 0.2696, 0.9357, 0.2829, 0.911, 0.2885, 0.906, 0.2745, 0.09427, 0.562, 0.08249, 0.5759, 0.0611, 0.5631, 0.07425, 0.5476, 0.07425, 0.5476, 0.0611, 0.5631, 0.04288, 0.5434, 0.05791, 0.5256, 0.7113, 0.3363, 0.714, 0.3089, 0.7378, 0.3131, 0.7347, 0.3439, 0.7347, 0.3439, 0.7378, 0.3131, 0.763, 0.3133, 0.7597, 0.3466, 0.7597, 0.3466, 0.763, 0.3133, 0.7828, 0.3095, 0.7794, 0.3437, 0.2, 0.0, 0.2266, 0.01018, 0.2119, 0.02424, 0.186, 0.01433, 0.186, 0.01433, 0.2119, 0.02424, 0.1992, 0.04791, 0.1753, 0.03874, 0.1753, 0.03874, 0.1992, 0.04791, 0.192, 0.07484, 0.1707, 0.06669, 0.2028, 0.8247, 0.1922, 0.7992, 0.2136, 0.7873, 0.2228, 0.8096, 0.2228, 0.8096, 0.2136, 0.7873, 0.2373, 0.7775, 0.2456, 0.7975, 0.2456, 0.7975, 0.2373, 0.7775, 0.2571, 0.7724, 0.265, 0.7915, 0.1013, 0.5784, 0.0915, 0.5938, 0.07224, 0.592, 0.08249, 0.5759, 0.08249, 0.5759, 0.07224, 0.592, 0.04965, 0.581, 0.0611, 0.5631, 0.0611, 0.5631, 0.04965, 0.581, 0.0298, 0.5639, 0.04288, 0.5434, 0.714, 0.3089, 0.714, 0.2807, 0.7378, 0.2814, 0.7378, 0.3131, 0.7378, 0.3131, 0.7378, 0.2814, 0.763, 0.2791, 0.763, 0.3133, 0.763, 0.3133, 0.763, 0.2791, 0.7828, 0.2743, 0.7828, 0.3095, 0.2266, 0.01018, 0.2526, 0.02464, 0.2372, 0.03831, 0.2119, 0.02424, 0.2119, 0.02424, 0.2372, 0.03831, 0.2226, 0.06092, 0.1992, 0.04791, 0.1992, 0.04791, 0.2226, 0.06092, 0.2128, 0.0864, 0.192, 0.07484, 0.1922, 0.7992, 0.184, 0.7721, 0.2064, 0.7636, 0.2136, 0.7873, 0.2136, 0.7873, 0.2064, 0.7636, 0.2308, 0.7563, 0.2373, 0.7775, 0.2373, 0.7775, 0.2308, 0.7563, 0.2509, 0.7521, 0.2571, 0.7724, 0.0915, 0.5938, 0.08331, 0.6111, 0.06369, 0.61, 0.07224, 0.592, 0.07224, 0.592, 0.06369, 0.61, 0.0401, 0.6012, 0.04965, 0.581, 0.04965, 0.581, 0.0401, 0.6012, 0.01888, 0.5869, 0.0298, 0.5639, 0.714, 0.2807, 0.7113, 0.2523, 0.7347, 0.2494, 0.7378, 0.2814, 0.7378, 0.2814, 0.7347, 0.2494, 0.7597, 0.2445, 0.763, 0.2791, 0.763, 0.2791, 0.7597, 0.2445, 0.7794, 0.2388, 0.7828, 0.2743, 0.2526, 0.02464, 0.2776, 0.04311, 0.2615, 0.05629, 0.2372, 0.03831, 0.2372, 0.03831, 0.2615, 0.05629, 0.2451, 0.07754, 0.2226, 0.06092, 0.2226, 0.06092, 0.2451, 0.07754, 0.2327, 0.1012, 0.2128, 0.0864, 0.184, 0.7721, 0.1783, 0.744, 0.2014, 0.739, 0.2064, 0.7636, 0.2064, 0.7636, 0.2014, 0.739, 0.2264, 0.7342, 0.2308, 0.7563, 0.2308, 0.7563, 0.2264, 0.7342, 0.2466, 0.731, 0.2509, 0.7521, 0.08331, 0.6111, 0.07689, 0.6299, 0.05698, 0.6297, 0.06369, 0.61, 0.06369, 0.61, 0.05698, 0.6297, 0.03261, 0.6231, 0.0401, 0.6012, 0.0401, 0.6012, 0.03261, 0.6231, 0.01032, 0.6119, 0.01888, 0.5869, 0.7113, 0.2523, 0.7059, 0.2241, 0.7286, 0.2177, 0.7347, 0.2494, 0.7347, 0.2494, 0.7286, 0.2177, 0.7531, 0.2101, 0.7597, 0.2445, 0.7597, 0.2445, 0.7531, 0.2101, 0.7727, 0.2035, 0.7794, 0.2388, 0.2776, 0.04311, 0.301, 0.0653, 0.2843, 0.07788, 0.2615, 0.05629, 0.2615, 0.05629, 0.2843, 0.07788, 0.2662, 0.09751, 0.2451, 0.07754, 0.2451, 0.07754, 0.2662, 0.09751, 0.2515, 0.1189, 0.2327, 0.1012, 0.1783, 0.744, 0.1752, 0.7152, 0.1986, 0.7138, 0.2014, 0.739, 0.2014, 0.739, 0.1986, 0.7138, 0.2239, 0.7117, 0.2264, 0.7342, 0.2264, 0.7342, 0.2239, 0.7117, 0.2443, 0.7094, 0.2466, 0.731, 0.07689, 0.6299, 0.07235, 0.6499, 0.05223, 0.6506, 0.05698, 0.6297, 0.05698, 0.6297, 0.05223, 0.6506, 0.0273, 0.6464, 0.03261, 0.6231, 0.03261, 0.6231, 0.0273, 0.6464, 0.004254, 0.6386, 0.01032, 0.6119, 0.7059, 0.2241, 0.6979, 0.1965, 0.7197, 0.1867, 0.7286, 0.2177, 0.7286, 0.2177, 0.7197, 0.1867, 0.7434, 0.1766, 0.7531, 0.2101, 0.7531, 0.2101, 0.7434, 0.1766, 0.7627, 0.1691, 0.7727, 0.2035, 0.301, 0.0653, 0.3226, 0.09081, 0.3053, 0.1027, 0.2843, 0.07788, 0.2843, 0.07788, 0.3053, 0.1027, 0.2856, 0.1205, 0.2662, 0.09751, 0.2662, 0.09751, 0.2856, 0.1205, 0.2688, 0.1393, 0.2515, 0.1189, 0.1752, 0.7152, 0.1747, 0.6863, 0.1982, 0.6886, 0.1986, 0.7138, 0.1986, 0.7138, 0.1982, 0.6886, 0.2236, 0.6891, 0.2239, 0.7117, 0.2239, 0.7117, 0.2236, 0.6891, 0.2439, 0.6878, 0.2443, 0.7094, 0.07235, 0.6499, 0.06975, 0.6708, 0.04952, 0.6724, 0.05223, 0.6506, 0.05223, 0.6506, 0.04952, 0.6724, 0.02428, 0.6708, 0.0273, 0.6464, 0.0273, 0.6464, 0.02428, 0.6708, 0.0007951, 0.6665, 0.004254, 0.6386, 0.6979, 0.1965, 0.6874, 0.1701, 0.7079, 0.157, 0.7197, 0.1867, 0.7197, 0.1867, 0.7079, 0.157, 0.7307, 0.1445, 0.7434, 0.1766, 0.7434, 0.1766, 0.7307, 0.1445, 0.7496, 0.1361, 0.7627, 0.1691, 0.3226, 0.09081, 0.342, 0.1192, 0.3241, 0.1303, 0.3053, 0.1027, 0.3053, 0.1027, 0.3241, 0.1303, 0.303, 0.146, 0.2856, 0.1205, 0.2856, 0.1205, 0.303, 0.146, 0.2842, 0.1621, 0.2688, 0.1393, 0.1747, 0.6863, 0.1769, 0.6578, 0.2002, 0.6636, 0.1982, 0.6886, 0.1982, 0.6886, 0.2002, 0.6636, 0.2253, 0.6668, 0.2236, 0.6891, 0.2236, 0.6891, 0.2253, 0.6668, 0.2456, 0.6664, 0.2439, 0.6878, 0.06975, 0.6708, 0.06916, 0.6922, 0.04889, 0.6948, 0.04952, 0.6724, 0.04952, 0.6724, 0.04889, 0.6948, 0.02358, 0.6958, 0.02428, 0.6708, 0.02428, 0.6708, 0.02358, 0.6958, 0.0, 0.6951, 0.0007951, 0.6665, 0.6874, 0.1701, 0.6747, 0.1454, 0.6936, 0.1291, 0.7079, 0.157, 0.7079, 0.157, 0.6936, 0.1291, 0.7152, 0.1144, 0.7307, 0.1445, 0.7307, 0.1445, 0.7152, 0.1144, 0.7337, 0.1051, 0.7496, 0.1361, 0.342, 0.1192, 0.3587, 0.15, 0.3404, 0.1603, 0.3241, 0.1303, 0.3241, 0.1303, 0.3404, 0.1603, 0.3181, 0.1738, 0.303, 0.146, 0.303, 0.146, 0.3181, 0.1738, 0.2976, 0.1867, 0.2842, 0.1621, 0.1769, 0.6578, 0.1818, 0.6302, 0.2044, 0.6395, 0.2002, 0.6636, 0.2002, 0.6636, 0.2044, 0.6395, 0.2291, 0.6451, 0.2253, 0.6668, 0.2253, 0.6668, 0.2291, 0.6451, 0.2492, 0.6457, 0.2456, 0.6664, 0.06916, 0.6922, 0.07057, 0.7138, 0.05037, 0.7174, 0.04889, 0.6948, 0.04889, 0.6948, 0.05037, 0.7174, 0.02523, 0.721, 0.02358, 0.6958, 0.02358, 0.6958, 0.02523, 0.721, 0.001882, 0.7239, 0.0, 0.6951, 0.6747, 0.1454, 0.66, 0.1226, 0.677, 0.1035, 0.6936, 0.1291, 0.6936, 0.1291, 0.677, 0.1035, 0.6973, 0.08668, 0.7152, 0.1144, 0.7152, 0.1144, 0.6973, 0.08668, 0.7153, 0.07664, 0.7337, 0.1051, 0.3587, 0.15, 0.3726, 0.1827, 0.354, 0.1921, 0.3404, 0.1603, 0.3404, 0.1603, 0.354, 0.1921, 0.3306, 0.2032, 0.3181, 0.1738, 0.3181, 0.1738, 0.3306, 0.2032, 0.3087, 0.2129, 0.2976, 0.1867, 0.1818, 0.6302, 0.1891, 0.6039, 0.2109, 0.6165, 0.2044, 0.6395, 0.2044, 0.6395, 0.2109, 0.6165, 0.2349, 0.6245, 0.2291, 0.6451, 0.2291, 0.6451, 0.2349, 0.6245, 0.2547, 0.626, 0.2492, 0.6457, 0.07057, 0.7138, 0.07396, 0.7352, 0.05392, 0.7397, 0.05037, 0.7174, 0.05037, 0.7174, 0.05392, 0.7397, 0.02919, 0.746, 0.02523, 0.721, 0.02523, 0.721, 0.02919, 0.746, 0.006409, 0.7524, 0.001882, 0.7239, 0.66, 0.1226, 0.6434, 0.1023, 0.6584, 0.08062, 0.677, 0.1035, 0.677, 0.1035, 0.6584, 0.08062, 0.6771, 0.06194, 0.6973, 0.08668, 0.6973, 0.08668, 0.6771, 0.06194, 0.6946, 0.05122, 0.7153, 0.07664, 0.3726, 0.1827, 0.3834, 0.2167, 0.3644, 0.2252, 0.354, 0.1921, 0.354, 0.1921, 0.3644, 0.2252, 0.3403, 0.2338, 0.3306, 0.2032, 0.3306, 0.2032, 0.3403, 0.2338, 0.3174, 0.2401, 0.3087, 0.2129, 0.1891, 0.6039, 0.1989, 0.5795, 0.2194, 0.5951, 0.2109, 0.6165, 0.2109, 0.6165, 0.2194, 0.5951, 0.2425, 0.6054, 0.2349, 0.6245, 0.2349, 0.6245, 0.2425, 0.6054, 0.2621, 0.6076, 0.2547, 0.626, 0.07396, 0.7352, 0.07928, 0.756, 0.05947, 0.7615, 0.05392, 0.7397, 0.05392, 0.7397, 0.05947, 0.7615, 0.0354, 0.7703, 0.02919, 0.746, 0.02919, 0.746, 0.0354, 0.7703, 0.0135, 0.7801, 0.006409, 0.7524, 0.6434, 0.1023, 0.6253, 0.0847, 0.638, 0.06086, 0.6584, 0.08062, 0.6584, 0.08062, 0.638, 0.06086, 0.6551, 0.04057, 0.6771, 0.06194, 0.6771, 0.06194, 0.6551, 0.04057, 0.672, 0.02926, 0.6946, 0.05122, 0.3834, 0.2167, 0.3909, 0.2515, 0.3717, 0.259, 0.3644, 0.2252, 0.3644, 0.2252, 0.3717, 0.259, 0.347, 0.265, 0.3403, 0.2338, 0.3403, 0.2338, 0.347, 0.265, 0.3234, 0.2679, 0.3174, 0.2401, 0.1989, 0.5795, 0.211, 0.5572, 0.2299, 0.5756, 0.2194, 0.5951, 0.2194, 0.5951, 0.2299, 0.5756, 0.252, 0.5879, 0.2425, 0.6054, 0.9684, 0.7716, 0.9629, 0.758, 0.9875, 0.7518, 0.9928, 0.7649, 0.07928, 0.756, 0.08644, 0.7759, 0.06695, 0.7822, 0.05947, 0.7615, 0.05947, 0.7615, 0.06695, 0.7822, 0.04374, 0.7935, 0.0354, 0.7703, 0.0354, 0.7703, 0.04374, 0.7935, 0.02304, 0.8067, 0.0135, 0.7801, 0.6253, 0.0847, 0.606, 0.0702, 0.6163, 0.04455, 0.638, 0.06086, 0.638, 0.06086, 0.6163, 0.04455, 0.6317, 0.02294, 0.6551, 0.04057, 0.8681, 0.006644, 0.8595, 0.02793, 0.8349, 0.02188, 0.8437, 0.0, 0.3909, 0.2515, 0.3949, 0.2863, 0.3757, 0.293, 0.3717, 0.259, 0.3717, 0.259, 0.3757, 0.293, 0.3507, 0.2964, 0.347, 0.265, 0.347, 0.265, 0.3507, 0.2964, 0.3266, 0.2958, 0.3234, 0.2679, 0.211, 0.5572, 0.225, 0.5375, 0.2423, 0.5583, 0.2299, 0.5756, 0.2299, 0.5756, 0.2423, 0.5583, 0.263, 0.5725, 0.252, 0.5879, 0.9629, 0.758, 0.9578, 0.742, 0.9827, 0.7365, 0.9875, 0.7518, 0.08644, 0.7759, 0.0953, 0.7945, 0.07621, 0.8017, 0.06695, 0.7822, 0.06695, 0.7822, 0.07621, 0.8017, 0.05409, 0.8152, 0.04374, 0.7935, 0.04374, 0.7935, 0.05409, 0.8152, 0.03487, 0.8315, 0.02304, 0.8067, 0.606, 0.0702, 0.5859, 0.05902, 0.5937, 0.03197, 0.6163, 0.04455, 0.6163, 0.04455, 0.5937, 0.03197, 0.6071, 0.009334, 0.6317, 0.02294, 0.8595, 0.02793, 0.8519, 0.05271, 0.827, 0.04733, 0.8349, 0.02188, 0.3949, 0.2863, 0.3955, 0.3208, 0.3763, 0.3265, 0.3757, 0.293, 0.3757, 0.293, 0.3763, 0.3265, 0.3512, 0.3274, 0.3507, 0.2964, 0.3507, 0.2964, 0.3512, 0.3274, 0.3271, 0.3233, 0.3266, 0.2958, 0.225, 0.5375, 0.2409, 0.5207, 0.2562, 0.5437, 0.2423, 0.5583, 0.2423, 0.5583, 0.2562, 0.5437, 0.2754, 0.5594, 0.263, 0.5725, 0.9578, 0.742, 0.9534, 0.7241, 0.9784, 0.7194, 0.9827, 0.7365, 0.0953, 0.7945, 0.1057, 0.8116, 0.0871, 0.8195, 0.07621, 0.8017, 0.07621, 0.8017, 0.0871, 0.8195, 0.06626, 0.8351, 0.05409, 0.8152, 0.05409, 0.8152, 0.06626, 0.8351, 0.04877, 0.8542, 0.03487, 0.8315, 0.5859, 0.05902, 0.5652, 0.05135, 0.5704, 0.02334, 0.5937, 0.03197, 0.5937, 0.03197, 0.5704, 0.02334, 0.582, 0.0, 0.6071, 0.009334, 0.8519, 0.05271, 0.8451, 0.08054, 0.8201, 0.07593, 0.827, 0.04733, 0.8201, 0.07593, 0.8143, 0.1072, 0.7929, 0.11, 0.7986, 0.07963, 0.3763, 0.3265, 0.3734, 0.359, 0.3486, 0.3575, 0.3512, 0.3274, 0.3512, 0.3274, 0.3486, 0.3575, 0.3248, 0.35, 0.3271, 0.3233, 0.2409, 0.5207, 0.2583, 0.5072, 0.2714, 0.5318, 0.2562, 0.5437, 0.9317, 0.7359, 0.9275, 0.7141, 0.9497, 0.7046, 0.9534, 0.7241, 0.9534, 0.7241, 0.9497, 0.7046, 0.9749, 0.7007, 0.9784, 0.7194, 0.9784, 0.7194, 0.9749, 0.7007, 0.9963, 0.7034, 1.0, 0.723, 0.0871, 0.8195, 0.09944, 0.8353, 0.08003, 0.8527, 0.06626, 0.8351, 0.06626, 0.8351, 0.08003, 0.8527, 0.06452, 0.8744, 0.04877, 0.8542, 0.5652, 0.05135, 0.5443, 0.04732, 0.5469, 0.0188, 0.5704, 0.02334, 0.8669, 0.09222, 0.8617, 0.1204, 0.8395, 0.111, 0.8451, 0.08054, 0.8451, 0.08054, 0.8395, 0.111, 0.8143, 0.1072, 0.8201, 0.07593, 0.8143, 0.1072, 0.8097, 0.1406, 0.7885, 0.1425, 0.7929, 0.11, 0.3734, 0.359, 0.3672, 0.3899, 0.3429, 0.3861, 0.3486, 0.3575, 0.3486, 0.3575, 0.3429, 0.3861, 0.3197, 0.3754, 0.3248, 0.35, 0.2583, 0.5072, 0.277, 0.4971, 0.2877, 0.523, 0.2714, 0.5318, 0.9275, 0.7141, 0.9242, 0.6907, 0.9468, 0.6836, 0.9497, 0.7046, 0.9497, 0.7046, 0.9468, 0.6836, 0.9721, 0.6807, 0.9749, 0.7007, 0.9749, 0.7007, 0.9721, 0.6807, 0.9933, 0.6825, 0.9963, 0.7034, 0.09944, 0.8353, 0.113, 0.8489, 0.09519, 0.8679, 0.08003, 0.8527, 0.08003, 0.8527, 0.09519, 0.8679, 0.08183, 0.8917, 0.06452, 0.8744, 0.5443, 0.04732, 0.5236, 0.04699, 0.5236, 0.01844, 0.5469, 0.0188, 0.8617, 0.1204, 0.8576, 0.1504, 0.835, 0.1434, 0.8395, 0.111, 0.8395, 0.111, 0.835, 0.1434, 0.8097, 0.1406, 0.8143, 0.1072, 0.8097, 0.1406, 0.8064, 0.1755, 0.7852, 0.1765, 0.7885, 0.1425, 0.3672, 0.3899, 0.3578, 0.4187, 0.3341, 0.4127, 0.3429, 0.3861, 0.3429, 0.3861, 0.3341, 0.4127, 0.3119, 0.3991, 0.3197, 0.3754, 0.277, 0.4971, 0.2965, 0.4906, 0.3048, 0.5173, 0.2877, 0.523, 0.9242, 0.6907, 0.9218, 0.6663, 0.9446, 0.6618, 0.9468, 0.6836, 0.9468, 0.6836, 0.9446, 0.6618, 0.97, 0.6597, 0.9721, 0.6807, 0.9721, 0.6807, 0.97, 0.6597, 0.9912, 0.6606, 0.9933, 0.6825, 0.113, 0.8489, 0.1276, 0.86, 0.1115, 0.8803, 0.09519, 0.8679, 0.09519, 0.8679, 0.1115, 0.8803, 0.1004, 0.9059, 0.08183, 0.8917, 0.5236, 0.04699, 0.5035, 0.05038, 0.5009, 0.02225, 0.5236, 0.01844, 0.8576, 0.1504, 0.8546, 0.1818, 0.8318, 0.1774, 0.835, 0.1434, 0.835, 0.1434, 0.8318, 0.1774, 0.8064, 0.1755, 0.8097, 0.1406, 0.8064, 0.1755, 0.8045, 0.2113, 0.7834, 0.2114, 0.7852, 0.1765, 0.3578, 0.4187, 0.3453, 0.445, 0.3226, 0.437, 0.3341, 0.4127, 0.3341, 0.4127, 0.3226, 0.437, 0.3016, 0.4207, 0.3119, 0.3991, 0.2965, 0.4906, 0.3167, 0.4879, 0.3224, 0.5149, 0.3048, 0.5173, 0.9218, 0.6663, 0.9204, 0.6412, 0.9433, 0.6393, 0.9446, 0.6618, 0.9446, 0.6618, 0.9433, 0.6393, 0.9688, 0.6382, 0.97, 0.6597, 0.97, 0.6597, 0.9688, 0.6382, 0.9899, 0.6382, 0.9912, 0.6606, 0.1276, 0.86, 0.1429, 0.8685, 0.1286, 0.8898, 0.1115, 0.8803, 0.1115, 0.8803, 0.1286, 0.8898, 0.12, 0.9167, 0.1004, 0.9059, 0.5035, 0.05038, 0.4842, 0.05742, 0.4792, 0.03018, 0.5009, 0.02225, 0.8546, 0.1818, 0.8529, 0.2141, 0.8299, 0.2123, 0.8318, 0.1774, 0.8318, 0.1774, 0.8299, 0.2123, 0.8045, 0.2113, 0.8064, 0.1755, 0.8045, 0.2113, 0.8039, 0.2475, 0.7828, 0.2466, 0.7834, 0.2114, 0.3453, 0.445, 0.3299, 0.4681, 0.3083, 0.4584, 0.3226, 0.437, 0.3226, 0.437, 0.3083, 0.4584, 0.2889, 0.4397, 0.3016, 0.4207, 0.3167, 0.4879, 0.337, 0.4889, 0.3402, 0.5158, 0.3224, 0.5149, 0.9204, 0.6412, 0.9199, 0.6158, 0.9429, 0.6166, 0.9433, 0.6393, 0.9433, 0.6393, 0.9429, 0.6166, 0.9684, 0.6165, 0.9688, 0.6382, 0.9688, 0.6382, 0.9684, 0.6165, 0.9895, 0.6155, 0.9899, 0.6382, 0.1429, 0.8685, 0.1587, 0.8741, 0.1462, 0.8961, 0.1286, 0.8898, 0.1286, 0.8898, 0.1462, 0.8961, 0.1402, 0.924, 0.12, 0.9167, 0.4842, 0.05742, 0.4661, 0.068, 0.4589, 0.04208, 0.4792, 0.03018, 0.8529, 0.2141, 0.8524, 0.2467, 0.8294, 0.2476, 0.8299, 0.2123, 0.8299, 0.2123, 0.8294, 0.2476, 0.8039, 0.2475, 0.8045, 0.2113, 0.8039, 0.2475, 0.8048, 0.2835, 0.7836, 0.2816, 0.7828, 0.2466, 0.3299, 0.4681, 0.3119, 0.4879, 0.2917, 0.4767, 0.3083, 0.4584, 0.3083, 0.4584, 0.2917, 0.4767, 0.2741, 0.456, 0.2889, 0.4397, 0.2889, 0.4397, 0.2741, 0.456, 0.264, 0.4313, 0.277, 0.4171, 0.9199, 0.6158, 0.9204, 0.5907, 0.9433, 0.5941, 0.9429, 0.6166, 0.9429, 0.6166, 0.9433, 0.5941, 0.9688, 0.5949, 0.9684, 0.6165, 0.9684, 0.6165, 0.9688, 0.5949, 0.9899, 0.593, 0.9895, 0.6155, 0.1587, 0.8741, 0.1747, 0.8769, 0.1641, 0.8992, 0.1462, 0.8961, 0.4811, 0.09109, 0.4666, 0.1033, 0.4495, 0.08194, 0.4661, 0.068, 0.4661, 0.068, 0.4495, 0.08194, 0.4403, 0.05775, 0.4589, 0.04208, 0.8524, 0.2467, 0.8531, 0.279, 0.8302, 0.2825, 0.8294, 0.2476, 0.8294, 0.2476, 0.8302, 0.2825, 0.8048, 0.2835, 0.8039, 0.2475, 0.8048, 0.2835, 0.807, 0.3185, 0.7858, 0.3157, 0.7836, 0.2816, 0.8175, 0.9964, 0.7927, 0.9885, 0.8064, 0.9666, 0.8293, 0.974, 0.8293, 0.974, 0.8064, 0.9666, 0.8142, 0.9394, 0.8346, 0.9459, 0.2741, 0.456, 0.2574, 0.4691, 0.2494, 0.4428, 0.264, 0.4313, 0.9204, 0.5907, 0.9218, 0.5662, 0.9446, 0.5721, 0.9433, 0.5941, 0.9433, 0.5941, 0.9446, 0.5721, 0.97, 0.5739, 0.9688, 0.5949, 0.9688, 0.5949, 0.97, 0.5739, 0.9912, 0.571, 0.9899, 0.593, 0.4868, 0.1161, 0.4753, 0.1294, 0.4537, 0.1182, 0.4666, 0.1033, 0.4666, 0.1033, 0.4537, 0.1182, 0.4348, 0.09899, 0.4495, 0.08194, 0.6191, 0.5099, 0.5987, 0.5099, 0.5919, 0.4832, 0.6148, 0.4832, 0.8531, 0.279, 0.8551, 0.3105, 0.8323, 0.3166, 0.8302, 0.2825, 0.8302, 0.2825, 0.8323, 0.3166, 0.807, 0.3185, 0.8048, 0.2835, 0.807, 0.3185, 0.8105, 0.352, 0.7892, 0.3483, 0.7858, 0.3157, 0.7927, 0.9885, 0.7685, 0.9762, 0.7841, 0.9553, 0.8064, 0.9666, 0.8064, 0.9666, 0.7841, 0.9553, 0.7944, 0.9293, 0.8142, 0.9394, 0.2574, 0.4691, 0.2391, 0.4789, 0.2334, 0.4514, 0.2494, 0.4428, 0.9218, 0.5662, 0.9242, 0.5427, 0.9468, 0.5511, 0.9446, 0.5721, 0.9446, 0.5721, 0.9468, 0.5511, 0.9721, 0.5538, 0.97, 0.5739, 0.97, 0.5739, 0.9721, 0.5538, 0.9933, 0.55, 0.9912, 0.571, 0.4753, 0.1294, 0.4653, 0.145, 0.4425, 0.1356, 0.4537, 0.1182, 0.4537, 0.1182, 0.4425, 0.1356, 0.4221, 0.1189, 0.4348, 0.09899, 0.5987, 0.5099, 0.5787, 0.5136, 0.5694, 0.4874, 0.5919, 0.4832, 0.8551, 0.3105, 0.8583, 0.3407, 0.8358, 0.3492, 0.8323, 0.3166, 0.8323, 0.3166, 0.8358, 0.3492, 0.8105, 0.352, 0.807, 0.3185, 0.8105, 0.352, 0.8153, 0.3835, 0.7939, 0.3789, 0.7892, 0.3483, 0.7685, 0.9762, 0.7455, 0.9597, 0.7627, 0.94, 0.7841, 0.9553, 0.7841, 0.9553, 0.7627, 0.94, 0.7754, 0.9158, 0.7944, 0.9293, 0.2391, 0.4789, 0.2195, 0.4852, 0.2162, 0.4569, 0.2334, 0.4514, 0.9242, 0.5427, 0.9275, 0.5206, 0.9497, 0.5314, 0.9468, 0.5511, 0.9468, 0.5511, 0.9497, 0.5314, 0.9749, 0.5349, 0.9721, 0.5538, 0.9721, 0.5538, 0.9749, 0.5349, 0.9963, 0.5302, 0.9933, 0.55, 0.4653, 0.145, 0.4571, 0.1625, 0.4334, 0.1552, 0.4425, 0.1356, 0.4425, 0.1356, 0.4334, 0.1552, 0.4116, 0.1412, 0.4221, 0.1189, 0.5787, 0.5136, 0.5594, 0.5211, 0.5477, 0.4957, 0.5694, 0.4874, 0.8583, 0.3407, 0.8627, 0.369, 0.8405, 0.3798, 0.8358, 0.3492, 0.8358, 0.3492, 0.8405, 0.3798, 0.8153, 0.3835, 0.8105, 0.352, 0.8153, 0.3835, 0.8214, 0.4123, 0.7998, 0.407, 0.7939, 0.3789, 0.7455, 0.9597, 0.7238, 0.9393, 0.7427, 0.9212, 0.7627, 0.94, 0.7627, 0.94, 0.7427, 0.9212, 0.7576, 0.899, 0.7754, 0.9158, 0.2195, 0.4852, 0.199, 0.4879, 0.1982, 0.4592, 0.2162, 0.4569, 0.9275, 0.5206, 0.9317, 0.5004, 0.9534, 0.5133, 0.9497, 0.5314, 0.9497, 0.5314, 0.9534, 0.5133, 0.9784, 0.5176, 0.9749, 0.5349, 0.9749, 0.5349, 0.9784, 0.5176, 1.0, 0.5121, 0.9963, 0.5302, 0.4571, 0.1625, 0.4509, 0.1817, 0.4264, 0.1766, 0.4334, 0.1552, 0.4334, 0.1552, 0.4264, 0.1766, 0.4036, 0.1657, 0.4116, 0.1412, 0.5594, 0.5211, 0.5412, 0.5321, 0.5272, 0.5081, 0.5477, 0.4957, 0.8627, 0.369, 0.8681, 0.395, 0.8464, 0.4079, 0.8405, 0.3798, 0.8405, 0.3798, 0.8464, 0.4079, 0.8214, 0.4123, 0.8153, 0.3835, 0.706, 0.9486, 0.6856, 0.924, 0.704, 0.9155, 0.7238, 0.9393, 0.7238, 0.9393, 0.704, 0.9155, 0.7244, 0.8991, 0.7427, 0.9212, 0.7427, 0.9212, 0.7244, 0.8991, 0.7413, 0.8794, 0.7576, 0.899, 0.199, 0.4879, 0.1778, 0.4869, 0.1797, 0.4584, 0.1982, 0.4592, 0.1982, 0.4592, 0.1797, 0.4584, 0.1885, 0.4336, 0.2051, 0.4343, 0.9534, 0.5133, 0.9578, 0.4971, 0.9827, 0.5021, 0.9784, 0.5176, 0.4704, 0.1797, 0.4664, 0.1993, 0.4466, 0.2022, 0.4509, 0.1817, 0.4509, 0.1817, 0.4466, 0.2022, 0.4217, 0.1994, 0.4264, 0.1766, 0.4264, 0.1766, 0.4217, 0.1994, 0.3982, 0.1918, 0.4036, 0.1657, 0.5412, 0.5321, 0.5243, 0.5464, 0.5082, 0.5243, 0.5272, 0.5081, 0.5272, 0.5081, 0.5082, 0.5243, 0.4884, 0.5096, 0.5089, 0.4921, 0.8464, 0.4079, 0.8533, 0.433, 0.8285, 0.4381, 0.8214, 0.4123, 0.6856, 0.924, 0.6674, 0.8963, 0.6863, 0.8885, 0.704, 0.9155, 0.704, 0.9155, 0.6863, 0.8885, 0.708, 0.8742, 0.7244, 0.8991, 0.7244, 0.8991, 0.708, 0.8742, 0.7268, 0.8572, 0.7413, 0.8794, 0.1778, 0.4869, 0.1564, 0.4823, 0.161, 0.4544, 0.1797, 0.4584, 0.1797, 0.4584, 0.161, 0.4544, 0.1717, 0.43, 0.1885, 0.4336, 0.9578, 0.4971, 0.9629, 0.4832, 0.9875, 0.4887, 0.9827, 0.5021, 0.4664, 0.1993, 0.4643, 0.2198, 0.4445, 0.2236, 0.4466, 0.2022, 0.4466, 0.2022, 0.4445, 0.2236, 0.4193, 0.2234, 0.4217, 0.1994, 0.4217, 0.1994, 0.4193, 0.2234, 0.3955, 0.2192, 0.3982, 0.1918, 0.5243, 0.5464, 0.5091, 0.564, 0.4911, 0.544, 0.5082, 0.5243, 0.5082, 0.5243, 0.4911, 0.544, 0.4699, 0.5309, 0.4884, 0.5096, 0.8533, 0.433, 0.8612, 0.4546, 0.8366, 0.4603, 0.8285, 0.4381, 0.6674, 0.8963, 0.6518, 0.8658, 0.6711, 0.8588, 0.6863, 0.8885, 0.6863, 0.8885, 0.6711, 0.8588, 0.694, 0.8467, 0.708, 0.8742, 0.708, 0.8742, 0.694, 0.8467, 0.7143, 0.8328, 0.7268, 0.8572, 0.1564, 0.4823, 0.1351, 0.4742, 0.1424, 0.4473, 0.161, 0.4544, 0.161, 0.4544, 0.1424, 0.4473, 0.155, 0.4236, 0.1717, 0.43, 0.1717, 0.43, 0.155, 0.4236, 0.1698, 0.4095, 0.1857, 0.4156, 0.4643, 0.2198, 0.4643, 0.2409, 0.4445, 0.2457, 0.4445, 0.2236, 0.4445, 0.2236, 0.4445, 0.2457, 0.4193, 0.248, 0.4193, 0.2234, 0.4193, 0.2234, 0.4193, 0.248, 0.3955, 0.2473, 0.3955, 0.2192, 0.5091, 0.564, 0.4958, 0.5843, 0.4762, 0.5669, 0.4911, 0.544, 0.4911, 0.544, 0.4762, 0.5669, 0.4537, 0.5556, 0.4699, 0.5309, 0.4699, 0.5309, 0.4537, 0.5556, 0.4345, 0.5536, 0.4511, 0.5281, 0.6518, 0.8658, 0.6389, 0.8331, 0.6586, 0.8269, 0.6711, 0.8588, 0.6711, 0.8588, 0.6586, 0.8269, 0.6824, 0.8173, 0.694, 0.8467, 0.694, 0.8467, 0.6824, 0.8173, 0.704, 0.8066, 0.7143, 0.8328, 0.1351, 0.4742, 0.1143, 0.4626, 0.1242, 0.4371, 0.1424, 0.4473, 0.1424, 0.4473, 0.1242, 0.4371, 0.1387, 0.4145, 0.155, 0.4236, 0.155, 0.4236, 0.1387, 0.4145, 0.1542, 0.4009, 0.1698, 0.4095, 0.4643, 0.2409, 0.4664, 0.2622, 0.4466, 0.2679, 0.4445, 0.2457, 0.4445, 0.2457, 0.4466, 0.2679, 0.4217, 0.2729, 0.4193, 0.248, 0.4193, 0.248, 0.4217, 0.2729, 0.3982, 0.2758, 0.3955, 0.2473, 0.4958, 0.5843, 0.4847, 0.6072, 0.4636, 0.5926, 0.4762, 0.5669, 0.4762, 0.5669, 0.4636, 0.5926, 0.4401, 0.5834, 0.4537, 0.5556, 0.4537, 0.5556, 0.4401, 0.5834, 0.4205, 0.5821, 0.4345, 0.5536, 0.6389, 0.8331, 0.6291, 0.7987, 0.649, 0.7935, 0.6586, 0.8269, 0.6586, 0.8269, 0.649, 0.7935, 0.6736, 0.7863, 0.6824, 0.8173, 0.6824, 0.8173, 0.6736, 0.7863, 0.6962, 0.7792, 0.704, 0.8066, 0.1143, 0.4626, 0.09436, 0.4478, 0.1067, 0.4242, 0.1242, 0.4371, 0.1242, 0.4371, 0.1067, 0.4242, 0.1231, 0.403, 0.1387, 0.4145, 0.1387, 0.4145, 0.1231, 0.403, 0.1392, 0.3898, 0.1542, 0.4009, 0.4664, 0.2622, 0.4704, 0.2834, 0.4509, 0.2901, 0.4466, 0.2679, 0.4466, 0.2679, 0.4509, 0.2901, 0.4264, 0.2976, 0.4217, 0.2729, 0.4217, 0.2729, 0.4264, 0.2976, 0.4036, 0.304, 0.3982, 0.2758, 0.4847, 0.6072, 0.4759, 0.6321, 0.4537, 0.6207, 0.4636, 0.5926, 0.4636, 0.5926, 0.4537, 0.6207, 0.4294, 0.6138, 0.4401, 0.5834, 0.4401, 0.5834, 0.4294, 0.6138, 0.4095, 0.6133, 0.4205, 0.5821, 0.6291, 0.7987, 0.6225, 0.7633, 0.6426, 0.759, 0.649, 0.7935, 0.649, 0.7935, 0.6426, 0.759, 0.6676, 0.7545, 0.6736, 0.7863, 0.6736, 0.7863, 0.6676, 0.7545, 0.6908, 0.7508, 0.6962, 0.7792, 0.09436, 0.4478, 0.07559, 0.4301, 0.09027, 0.4087, 0.1067, 0.4242, 0.1067, 0.4242, 0.09027, 0.4087, 0.1084, 0.389, 0.1231, 0.403, 0.1231, 0.403, 0.1084, 0.389, 0.1251, 0.3765, 0.1392, 0.3898, 0.4704, 0.2834, 0.4764, 0.3041, 0.4571, 0.3116, 0.4509, 0.2901, 0.4509, 0.2901, 0.4571, 0.3116, 0.4334, 0.3217, 0.4264, 0.2976, 0.4264, 0.2976, 0.4334, 0.3217, 0.4116, 0.3316, 0.4036, 0.304, 0.4759, 0.6321, 0.4695, 0.6587, 0.4466, 0.6506, 0.4537, 0.6207, 0.4537, 0.6207, 0.4466, 0.6506, 0.4217, 0.6462, 0.4294, 0.6138, 0.4294, 0.6138, 0.4217, 0.6462, 0.4016, 0.6466, 0.4095, 0.6133, 0.6225, 0.7633, 0.6191, 0.7274, 0.6393, 0.7241, 0.6426, 0.759, 0.6426, 0.759, 0.6393, 0.7241, 0.6646, 0.7221, 0.6676, 0.7545, 0.6676, 0.7545, 0.6646, 0.7221, 0.6882, 0.7221, 0.6908, 0.7508, 0.07559, 0.4301, 0.05832, 0.4097, 0.07516, 0.3908, 0.09027, 0.4087, 0.09027, 0.4087, 0.07516, 0.3908, 0.09487, 0.3731, 0.1084, 0.389, 0.1084, 0.389, 0.09487, 0.3731, 0.1122, 0.3612, 0.1251, 0.3765, 0.4764, 0.3041, 0.4843, 0.3239, 0.4653, 0.3323, 0.4571, 0.3116, 0.4571, 0.3116, 0.4653, 0.3323, 0.4425, 0.3448, 0.4334, 0.3217, 0.4334, 0.3217, 0.4425, 0.3448, 0.4221, 0.3579, 0.4116, 0.3316, 0.4695, 0.6587, 0.4658, 0.6866, 0.4424, 0.6819, 0.4466, 0.6506, 0.4466, 0.6506, 0.4424, 0.6819, 0.4171, 0.68, 0.4217, 0.6462, 0.4217, 0.6462, 0.4171, 0.68, 0.3969, 0.6814, 0.4016, 0.6466, 0.6191, 0.7274, 0.6191, 0.6916, 0.6393, 0.6893, 0.6393, 0.7241, 0.6393, 0.7241, 0.6393, 0.6893, 0.6646, 0.69, 0.6646, 0.7221, 0.6646, 0.7221, 0.6646, 0.69, 0.6882, 0.6935, 0.6882, 0.7221, 0.05832, 0.4097, 0.04285, 0.387, 0.06163, 0.3709, 0.07516, 0.3908, 0.07516, 0.3908, 0.06163, 0.3709, 0.08275, 0.3553, 0.09487, 0.3731, 0.09487, 0.3731, 0.08275, 0.3553, 0.1006, 0.3441, 0.1122, 0.3612, 0.4843, 0.3239, 0.4938, 0.3425, 0.4753, 0.3517, 0.4653, 0.3323, 0.4653, 0.3323, 0.4753, 0.3517, 0.4537, 0.3665, 0.4425, 0.3448, 0.4425, 0.3448, 0.4537, 0.3665, 0.4348, 0.3827, 0.4221, 0.3579, 0.4658, 0.6866, 0.4647, 0.7151, 0.4411, 0.7141, 0.4424, 0.6819, 0.4424, 0.6819, 0.4411, 0.7141, 0.4158, 0.7148, 0.4171, 0.68, 0.4171, 0.68, 0.4158, 0.7148, 0.3955, 0.7171, 0.3969, 0.6814, 0.6191, 0.6916, 0.6225, 0.6566, 0.6426, 0.6552, 0.6393, 0.6893, 0.6393, 0.6893, 0.6426, 0.6552, 0.6676, 0.6585, 0.6646, 0.69, 0.6646, 0.69, 0.6676, 0.6585, 0.6908, 0.6655, 0.6882, 0.6935, 0.04285, 0.387, 0.02945, 0.3623, 0.0499, 0.3494, 0.06163, 0.3709, 0.06163, 0.3709, 0.0499, 0.3494, 0.07225, 0.3359, 0.08275, 0.3553, 0.08275, 0.3553, 0.07225, 0.3359, 0.09052, 0.3256, 0.1006, 0.3441, 0.4938, 0.3425, 0.5049, 0.3595, 0.4868, 0.3696, 0.4753, 0.3517, 0.4753, 0.3517, 0.4868, 0.3696, 0.4666, 0.3864, 0.4537, 0.3665, 0.4537, 0.3665, 0.4666, 0.3864, 0.4495, 0.4055, 0.4348, 0.3827, 0.4647, 0.7151, 0.4663, 0.7439, 0.4429, 0.7465, 0.4411, 0.7141, 0.4411, 0.7141, 0.4429, 0.7465, 0.4177, 0.7498, 0.4158, 0.7148, 0.4158, 0.7148, 0.4177, 0.7498, 0.3975, 0.7531, 0.3955, 0.7171, 0.6225, 0.6566, 0.6291, 0.623, 0.649, 0.6225, 0.6426, 0.6552, 0.6426, 0.6552, 0.649, 0.6225, 0.6736, 0.6282, 0.6676, 0.6585, 0.6676, 0.6585, 0.6736, 0.6282, 0.6962, 0.6386, 0.6908, 0.6655, 0.02945, 0.3623, 0.01834, 0.3362, 0.04018, 0.3265, 0.0499, 0.3494, 0.0499, 0.3494, 0.04018, 0.3265, 0.06355, 0.3155, 0.07225, 0.3359, 0.07225, 0.3359, 0.06355, 0.3155, 0.08218, 0.306, 0.09052, 0.3256, 0.5049, 0.3595, 0.5173, 0.3748, 0.4998, 0.3855, 0.4868, 0.3696, 0.4868, 0.3696, 0.4998, 0.3855, 0.4811, 0.4042, 0.4666, 0.3864, 0.4666, 0.3864, 0.4811, 0.4042, 0.4661, 0.4258, 0.4495, 0.4055, 0.4663, 0.7439, 0.4705, 0.7725, 0.4477, 0.7786, 0.4429, 0.7465, 0.4429, 0.7465, 0.4477, 0.7786, 0.4229, 0.7846, 0.4177, 0.7498, 0.4177, 0.7498, 0.4229, 0.7846, 0.4028, 0.7888, 0.3975, 0.7531, 0.6291, 0.623, 0.6389, 0.5913, 0.6586, 0.5917, 0.649, 0.6225, 0.649, 0.6225, 0.6586, 0.5917, 0.6824, 0.5997, 0.6736, 0.6282, 0.6736, 0.6282, 0.6824, 0.5997, 0.704, 0.6133, 0.6962, 0.6386, 0.01834, 0.3362, 0.009716, 0.309, 0.03263, 0.3027, 0.04018, 0.3265, 0.04018, 0.3265, 0.03263, 0.3027, 0.05679, 0.2941, 0.06355, 0.3155, 0.06355, 0.3155, 0.05679, 0.2941, 0.07572, 0.2856, 0.08218, 0.306, 0.5173, 0.3748, 0.5308, 0.3879, 0.514, 0.3993, 0.4998, 0.3855, 0.4998, 0.3855, 0.514, 0.3993, 0.4969, 0.4195, 0.4811, 0.4042, 0.4811, 0.4042, 0.4969, 0.4195, 0.4842, 0.4434, 0.4661, 0.4258, 0.4705, 0.7725, 0.4773, 0.8004, 0.4553, 0.8099, 0.4477, 0.7786, 0.4477, 0.7786, 0.4553, 0.8099, 0.4312, 0.8185, 0.4229, 0.7846, 0.4229, 0.7846, 0.4312, 0.8185, 0.4113, 0.8236, 0.4028, 0.7888, 0.8955, 0.9434, 0.8867, 0.9216, 0.9114, 0.9155, 0.9199, 0.9368, 0.6586, 0.5917, 0.6711, 0.5633, 0.694, 0.5734, 0.6824, 0.5997, 0.6824, 0.5997, 0.694, 0.5734, 0.7143, 0.5899, 0.704, 0.6133, 0.009716, 0.309, 0.003724, 0.2812, 0.02739, 0.2784, 0.03263, 0.3027, 0.03263, 0.3027, 0.02739, 0.2784, 0.0521, 0.2724, 0.05679, 0.2941, 0.05679, 0.2941, 0.0521, 0.2724, 0.07122, 0.2648, 0.07572, 0.2856, 0.941, 0.00676, 0.9357, 0.01986, 0.911, 0.01369, 0.9166, 0.0, 0.514, 0.3993, 0.5291, 0.4106, 0.5138, 0.4322, 0.4969, 0.4195, 0.4969, 0.4195, 0.5138, 0.4322, 0.5035, 0.4579, 0.4842, 0.4434, 0.4773, 0.8004, 0.4866, 0.827, 0.4658, 0.8399, 0.4553, 0.8099, 0.4553, 0.8099, 0.4658, 0.8399, 0.4424, 0.8509, 0.4312, 0.8185, 0.4312, 0.8185, 0.4424, 0.8509, 0.4229, 0.8569, 0.4113, 0.8236, 0.8867, 0.9216, 0.8788, 0.8961, 0.9037, 0.8907, 0.9114, 0.9155, 0.6711, 0.5633, 0.6863, 0.5378, 0.708, 0.5498, 0.694, 0.5734, 0.694, 0.5734, 0.708, 0.5498, 0.7268, 0.5689, 0.7143, 0.5899, 0.003724, 0.2812, 0.0004671, 0.2533, 0.02454, 0.254, 0.02739, 0.2784, 0.02739, 0.2784, 0.02454, 0.254, 0.04955, 0.2505, 0.0521, 0.2724, 0.0521, 0.2724, 0.04955, 0.2505, 0.06878, 0.2438, 0.07122, 0.2648, 0.9357, 0.01986, 0.9309, 0.03511, 0.906, 0.02962, 0.911, 0.01369, 0.5291, 0.4106, 0.5449, 0.4194, 0.5314, 0.442, 0.5138, 0.4322, 0.5138, 0.4322, 0.5314, 0.442, 0.5236, 0.4691, 0.5035, 0.4579, 0.4866, 0.827, 0.4982, 0.852, 0.4788, 0.868, 0.4658, 0.8399, 0.4658, 0.8399, 0.4788, 0.868, 0.4565, 0.8812, 0.4424, 0.8509, 0.4424, 0.8509, 0.4565, 0.8812, 0.4373, 0.8881, 0.4229, 0.8569, 0.8788, 0.8961, 0.8719, 0.8675, 0.8969, 0.8629, 0.9037, 0.8907, 0.6863, 0.5378, 0.704, 0.5156, 0.7244, 0.5293, 0.708, 0.5498, 0.708, 0.5498, 0.7244, 0.5293, 0.7413, 0.5507, 0.7268, 0.5689, 0.0004671, 0.2533, 0.0, 0.2257, 0.02413, 0.2299, 0.02454, 0.254, 0.02454, 0.254, 0.02413, 0.2299, 0.04918, 0.2289, 0.04955, 0.2505, 0.04955, 0.2505, 0.04918, 0.2289, 0.06843, 0.2232, 0.06878, 0.2438, 0.9309, 0.03511, 0.9266, 0.05225, 0.9016, 0.04752, 0.906, 0.02962, 0.5449, 0.4194, 0.5611, 0.4254, 0.5495, 0.4487, 0.5314, 0.442, 0.5314, 0.442, 0.5495, 0.4487, 0.5443, 0.4767, 0.5236, 0.4691, 0.4982, 0.852, 0.5118, 0.8749, 0.4941, 0.8938, 0.4788, 0.868, 0.4788, 0.868, 0.4941, 0.8938, 0.4731, 0.9091, 0.4565, 0.8812, 0.4565, 0.8812, 0.4731, 0.9091, 0.4544, 0.9168, 0.4373, 0.8881, 0.8719, 0.8675, 0.8661, 0.8363, 0.8913, 0.8325, 0.8969, 0.8629, 0.8969, 0.8629, 0.8913, 0.8325, 0.9135, 0.8231, 0.9187, 0.8512, 0.7244, 0.5293, 0.7427, 0.5123, 0.7576, 0.5355, 0.7413, 0.5507, 0.0, 0.2257, 0.002331, 0.199, 0.02617, 0.2065, 0.02413, 0.2299, 0.02413, 0.2299, 0.02617, 0.2065, 0.05101, 0.208, 0.04918, 0.2289, 0.9482, 0.04865, 0.9445, 0.06822, 0.9231, 0.07098, 0.9266, 0.05225, 0.9266, 0.05225, 0.9231, 0.07098, 0.8979, 0.06709, 0.9016, 0.04752, 0.9016, 0.04752, 0.8979, 0.06709, 0.8757, 0.05759, 0.8799, 0.03573, 0.5495, 0.4487, 0.5678, 0.4523, 0.5652, 0.4808, 0.5443, 0.4767, 0.5118, 0.8749, 0.5274, 0.8953, 0.5116, 0.9167, 0.4941, 0.8938, 0.4941, 0.8938, 0.5116, 0.9167, 0.492, 0.9339, 0.4731, 0.9091, 0.8504, 0.8638, 0.8447, 0.8334, 0.8661, 0.8363, 0.8719, 0.8675, 0.8661, 0.8363, 0.8615, 0.8029, 0.8868, 0.8, 0.8913, 0.8325, 0.8913, 0.8325, 0.8868, 0.8, 0.9094, 0.7931, 0.9135, 0.8231, 0.7427, 0.5123, 0.7627, 0.4989, 0.7754, 0.5237, 0.7576, 0.5355, 0.002331, 0.199, 0.007421, 0.1736, 0.03063, 0.1842, 0.02617, 0.2065, 0.02617, 0.2065, 0.03063, 0.1842, 0.05499, 0.1881, 0.05101, 0.208, 0.9445, 0.06822, 0.9415, 0.08912, 0.9203, 0.09099, 0.9231, 0.07098, 0.9231, 0.07098, 0.9203, 0.09099, 0.895, 0.088, 0.8979, 0.06709, 0.8979, 0.06709, 0.895, 0.088, 0.8724, 0.08093, 0.8757, 0.05759, 0.5678, 0.4523, 0.5859, 0.4525, 0.5859, 0.4811, 0.5652, 0.4808, 0.5274, 0.8953, 0.5445, 0.9128, 0.5309, 0.9365, 0.5116, 0.9167, 0.5116, 0.9167, 0.5309, 0.9365, 0.5129, 0.9553, 0.492, 0.9339, 0.8447, 0.8334, 0.8403, 0.8009, 0.8615, 0.8029, 0.8661, 0.8363, 0.8615, 0.8029, 0.8582, 0.768, 0.8836, 0.766, 0.8868, 0.8, 0.8868, 0.8, 0.8836, 0.766, 0.9064, 0.7616, 0.9094, 0.7931, 0.7627, 0.4989, 0.7841, 0.4895, 0.7944, 0.5153, 0.7754, 0.5237, 0.007421, 0.1736, 0.01518, 0.1499, 0.03742, 0.1635, 0.03063, 0.1842, 0.03063, 0.1842, 0.03742, 0.1635, 0.06107, 0.1695, 0.05499, 0.1881, 0.9415, 0.08912, 0.9394, 0.111, 0.9182, 0.1119, 0.9203, 0.09099, 0.9203, 0.09099, 0.9182, 0.1119, 0.8928, 0.1099, 0.895, 0.088, 0.895, 0.088, 0.8928, 0.1099, 0.87, 0.1054, 0.8724, 0.08093, 0.5859, 0.4525, 0.6035, 0.4496, 0.606, 0.4777, 0.5859, 0.4811, 0.5445, 0.9128, 0.5629, 0.9273, 0.5517, 0.9527, 0.5309, 0.9365, 0.5309, 0.9365, 0.5517, 0.9527, 0.5353, 0.9728, 0.5129, 0.9553, 0.8403, 0.8009, 0.8371, 0.7669, 0.8582, 0.768, 0.8615, 0.8029, 0.8582, 0.768, 0.8563, 0.7321, 0.8817, 0.7311, 0.8836, 0.766, 0.8836, 0.766, 0.8817, 0.7311, 0.9047, 0.7294, 0.9064, 0.7616, 0.7841, 0.4895, 0.8064, 0.4842, 0.8142, 0.5106, 0.7944, 0.5153, 0.01518, 0.1499, 0.02548, 0.1284, 0.04643, 0.1446, 0.03742, 0.1635, 0.03742, 0.1635, 0.04643, 0.1446, 0.06914, 0.1526, 0.06107, 0.1695, 0.9394, 0.111, 0.9381, 0.1335, 0.917, 0.1334, 0.9182, 0.1119, 0.9182, 0.1119, 0.917, 0.1334, 0.8915, 0.1323, 0.8928, 0.1099, 0.8928, 0.1099, 0.8915, 0.1323, 0.8686, 0.1305, 0.87, 0.1054, 0.6035, 0.4496, 0.6204, 0.4434, 0.6253, 0.4707, 0.606, 0.4777, 0.5629, 0.9273, 0.5824, 0.9383, 0.5735, 0.9651, 0.5517, 0.9527, 0.5517, 0.9527, 0.5735, 0.9651, 0.559, 0.9863, 0.5353, 0.9728, 0.8371, 0.7669, 0.8352, 0.732, 0.8563, 0.7321, 0.8582, 0.768, 0.8563, 0.7321, 0.8557, 0.6959, 0.8812, 0.6959, 0.8817, 0.7311, 0.8817, 0.7311, 0.8812, 0.6959, 0.9042, 0.6968, 0.9047, 0.7294, 0.8064, 0.4842, 0.8293, 0.4832, 0.8346, 0.5097, 0.8142, 0.5106, 0.02548, 0.1284, 0.03814, 0.1093, 0.05751, 0.128, 0.04643, 0.1446, 0.04643, 0.1446, 0.05751, 0.128, 0.07906, 0.1377, 0.06914, 0.1526, 0.9381, 0.1335, 0.9377, 0.1562, 0.9166, 0.1552, 0.917, 0.1334, 0.917, 0.1334, 0.9166, 0.1552, 0.8911, 0.155, 0.8915, 0.1323, 0.8915, 0.1323, 0.8911, 0.155, 0.8681, 0.1558, 0.8686, 0.1305, 0.6204, 0.4434, 0.6362, 0.4342, 0.6434, 0.4601, 0.6253, 0.4707, 0.5824, 0.9383, 0.6025, 0.9458, 0.5961, 0.9736, 0.5735, 0.9651, 0.5735, 0.9651, 0.5961, 0.9736, 0.5834, 0.9954, 0.559, 0.9863, 0.8352, 0.732, 0.8346, 0.6968, 0.8557, 0.6959, 0.8563, 0.7321, 0.8557, 0.6959, 0.8566, 0.66, 0.882, 0.6609, 0.8812, 0.6959, 0.8812, 0.6959, 0.882, 0.6609, 0.9049, 0.6644, 0.9042, 0.6968, 0.02616, 0.08667, 0.04282, 0.06841, 0.05295, 0.09306, 0.03814, 0.1093, 0.3237, 0.9284, 0.3034, 0.9236, 0.3108, 0.8961, 0.3285, 0.9003, 0.3285, 0.9003, 0.3108, 0.8961, 0.3244, 0.875, 0.3402, 0.8787, 0.9377, 0.1562, 0.9381, 0.1787, 0.917, 0.1767, 0.9166, 0.1552, 0.9166, 0.1552, 0.917, 0.1767, 0.8915, 0.1776, 0.8911, 0.155, 0.8911, 0.155, 0.8915, 0.1776, 0.8686, 0.181, 0.8681, 0.1558, 0.1747, 0.5176, 0.1568, 0.5146, 0.1523, 0.4879, 0.1728, 0.4914, 0.6434, 0.4601, 0.66, 0.4461, 0.677, 0.4675, 0.6584, 0.4832, 0.5961, 0.9736, 0.6191, 0.9778, 0.6083, 1.0, 0.5834, 0.9954, 0.8346, 0.6968, 0.8354, 0.6618, 0.8566, 0.66, 0.8557, 0.6959, 0.8566, 0.66, 0.8588, 0.625, 0.8841, 0.6268, 0.882, 0.6609, 0.882, 0.6609, 0.8841, 0.6268, 0.9069, 0.6329, 0.9049, 0.6644, 0.04282, 0.06841, 0.0616, 0.05364, 0.06965, 0.07994, 0.05295, 0.09306, 0.3034, 0.9236, 0.2836, 0.9151, 0.2935, 0.8887, 0.3108, 0.8961, 0.3108, 0.8961, 0.2935, 0.8887, 0.3089, 0.8683, 0.3244, 0.875, 0.9381, 0.1787, 0.9394, 0.2006, 0.9182, 0.1977, 0.917, 0.1767, 0.917, 0.1767, 0.9182, 0.1977, 0.8928, 0.1995, 0.8915, 0.1776, 0.8915, 0.1776, 0.8928, 0.1995, 0.87, 0.2055, 0.8686, 0.181, 0.1568, 0.5146, 0.139, 0.5148, 0.1319, 0.4881, 0.1523, 0.4879, 0.66, 0.4461, 0.6747, 0.4291, 0.6936, 0.4483, 0.677, 0.4675, 0.677, 0.4675, 0.6936, 0.4483, 0.7152, 0.4595, 0.6973, 0.4803, 0.8354, 0.6618, 0.8376, 0.6278, 0.8588, 0.625, 0.8566, 0.66, 0.8588, 0.625, 0.8623, 0.5914, 0.8876, 0.5942, 0.8841, 0.6268, 0.8841, 0.6268, 0.8876, 0.5942, 0.9101, 0.6027, 0.9069, 0.6329, 0.0616, 0.05364, 0.0822, 0.04262, 0.08796, 0.07014, 0.06965, 0.07994, 0.2836, 0.9151, 0.2646, 0.9031, 0.2769, 0.8782, 0.2935, 0.8887, 0.2935, 0.8887, 0.2769, 0.8782, 0.294, 0.8589, 0.3089, 0.8683, 0.9394, 0.2006, 0.9415, 0.2217, 0.9203, 0.2179, 0.9182, 0.1977, 0.9182, 0.1977, 0.9203, 0.2179, 0.895, 0.2205, 0.8928, 0.1995, 0.8928, 0.1995, 0.895, 0.2205, 0.8724, 0.229, 0.87, 0.2055, 0.139, 0.5148, 0.1215, 0.5183, 0.1119, 0.4921, 0.1319, 0.4881, 0.6747, 0.4291, 0.6874, 0.4092, 0.7079, 0.4259, 0.6936, 0.4483, 0.6936, 0.4483, 0.7079, 0.4259, 0.7307, 0.4354, 0.7152, 0.4595, 0.8376, 0.6278, 0.841, 0.5951, 0.8623, 0.5914, 0.8588, 0.625, 0.8623, 0.5914, 0.8671, 0.56, 0.8923, 0.5636, 0.8876, 0.5942, 0.8876, 0.5942, 0.8923, 0.5636, 0.9145, 0.5744, 0.9101, 0.6027, 0.0822, 0.04262, 0.1042, 0.03553, 0.1076, 0.06384, 0.08796, 0.07014, 0.2646, 0.9031, 0.2467, 0.8878, 0.2613, 0.8648, 0.2769, 0.8782, 0.2769, 0.8782, 0.2613, 0.8648, 0.28, 0.8469, 0.294, 0.8589, 0.9415, 0.2217, 0.9445, 0.2414, 0.9231, 0.2368, 0.9203, 0.2179, 0.9203, 0.2179, 0.9231, 0.2368, 0.8979, 0.2403, 0.895, 0.2205, 0.895, 0.2205, 0.8979, 0.2403, 0.8757, 0.251, 0.8724, 0.229, 0.1215, 0.5183, 0.1047, 0.525, 0.09274, 0.4998, 0.1119, 0.4921, 0.6874, 0.4092, 0.6979, 0.3869, 0.7197, 0.4008, 0.7079, 0.4259, 0.7079, 0.4259, 0.7197, 0.4008, 0.7434, 0.4082, 0.7307, 0.4354, 0.841, 0.5951, 0.8457, 0.5645, 0.8671, 0.56, 0.8623, 0.5914, 0.8671, 0.56, 0.8732, 0.5311, 0.8982, 0.5355, 0.8923, 0.5636, 0.8923, 0.5636, 0.8982, 0.5355, 0.9199, 0.5485, 0.9145, 0.5744, 0.1042, 0.03553, 0.1274, 0.0325, 0.1281, 0.06115, 0.1076, 0.06384, 0.2467, 0.8878, 0.2303, 0.8694, 0.2469, 0.8487, 0.2613, 0.8648, 0.2613, 0.8648, 0.2469, 0.8487, 0.2671, 0.8325, 0.28, 0.8469, 0.9445, 0.2414, 0.9482, 0.2595, 0.9266, 0.2541, 0.9231, 0.2368, 0.9231, 0.2368, 0.9266, 0.2541, 0.9016, 0.2584, 0.8979, 0.2403, 0.8979, 0.2403, 0.9016, 0.2584, 0.8799, 0.2712, 0.8757, 0.251, 0.1047, 0.525, 0.08888, 0.5348, 0.07462, 0.511, 0.09274, 0.4998, 0.6979, 0.3869, 0.7059, 0.3624, 0.7286, 0.3733, 0.7197, 0.4008, 0.7197, 0.4008, 0.7286, 0.3733, 0.7531, 0.3784, 0.7434, 0.4082, 0.8457, 0.5645, 0.8516, 0.5364, 0.8732, 0.5311, 0.8671, 0.56])
me_torus.materials.append(mat_material_004)
me_torus.use_remesh_preserve_volume = False
me_torus.use_remesh_preserve_attributes = False
me_torus.use_mirror_vertex_groups = False
me_torus.update()
me_cube = bpy.data.meshes.new('Cube')
me_cube.from_pydata([(1.0, 1.0, -1.0), (1.0, -1.0, -1.0), (-1.0, -1.0, -1.0), (-1.0, 1.0, -1.0), (1.0, 1.0, 1.0), (1.0, -1.0, 1.0), (-1.0, -1.0, 1.0), (-1.0, 1.0, 1.0), (1.788e-07, 1.0, -1.0), (1.0, 1.0, 0.0), (-1.0, 1.0, 0.0), (2.384e-07, 1.0, 1.0), (2.384e-07, 1.0, 0.0), (-0.5, 1.0, -1.0), (1.0, 1.0, 0.5), (-1.0, 1.0, 0.5), (-0.5, 1.0, 1.0), (0.5, 1.0, -1.0), (1.0, 1.0, -0.5), (-1.0, 1.0, -0.5), (0.5, 1.0, 1.0), (-0.5, 1.0, 0.0), (0.5, 1.0, 0.0), (2.384e-07, 1.0, 0.5), (2.086e-07, 1.0, -0.5), (0.5, 1.0, -0.5), (0.5, 1.0, 0.5), (-0.5, 1.0, 0.5), (-0.5, 1.0, -0.5), (-0.75, 1.0, -1.0), (1.0, 1.0, 0.75), (-1.0, 1.0, 0.75), (-0.75, 1.0, 1.0), (0.25, 1.0, -1.0), (1.0, 1.0, -0.25), (-1.0, 1.0, -0.25), (0.25, 1.0, 1.0), (-0.75, 1.0, 0.0), (0.25, 1.0, 0.0), (2.384e-07, 1.0, 0.75), (2.235e-07, 1.0, -0.25), (-0.25, 1.0, -1.0), (1.0, 1.0, 0.25), (-1.0, 1.0, 0.25), (-0.25, 1.0, 1.0), (0.75, 1.0, -1.0), (1.0, 1.0, -0.75), (-1.0, 1.0, -0.75), (0.75, 1.0, 1.0), (-0.25, 1.0, 0.0), (0.75, 1.0, 0.0), (2.384e-07, 1.0, 0.25), (1.937e-07, 1.0, -0.75), (0.25, 1.0, -0.5), (0.75, 1.0, -0.5), (0.5, 1.0, -0.25), (0.5, 1.0, -0.75), (0.25, 1.0, 0.5), (0.75, 1.0, 0.5), (0.5, 1.0, 0.75), (0.5, 1.0, 0.25), (-0.75, 1.0, 0.5), (-0.25, 1.0, 0.5), (-0.5, 1.0, 0.75), (-0.5, 1.0, 0.25), (-0.75, 1.0, -0.5), (-0.25, 1.0, -0.5), (-0.5, 1.0, -0.25), (-0.5, 1.0, -0.75), (-0.25, 1.0, -0.75), (-0.25, 1.0, -0.25), (-0.75, 1.0, -0.25), (-0.25, 1.0, 0.25), (-0.25, 1.0, 0.75), (-0.75, 1.0, 0.75), (0.75, 1.0, 0.25), (0.75, 1.0, 0.75), (0.25, 1.0, 0.75), (0.75, 1.0, -0.75), (0.75, 1.0, -0.25), (0.25, 1.0, -0.25), (0.25, 1.0, -0.75), (0.25, 1.0, 0.25), (-0.75, 1.0, 0.25), (-0.75, 1.0, -0.75)], [], [(0, 1, 2, 3, 29, 13, 41, 8, 33, 17, 45), (4, 48, 20, 36, 11, 44, 16, 32, 7, 6, 5), (0, 46, 18, 34, 9, 42, 14, 30, 4, 5, 1), (1, 5, 6, 2), (2, 6, 7, 31, 15, 43, 10, 35, 19, 47, 3), (84, 29, 3, 47), (83, 37, 10, 43), (82, 38, 12, 51), (81, 33, 8, 52), (80, 53, 24, 40), (79, 54, 25, 55), (78, 45, 17, 56), (77, 57, 23, 39), (76, 58, 26, 59), (75, 50, 22, 60), (74, 61, 15, 31), (73, 62, 27, 63), (72, 49, 21, 64), (71, 65, 19, 35), (70, 66, 28, 67), (69, 41, 13, 68), (66, 69, 68, 28), (24, 52, 69, 66), (52, 8, 41, 69), (49, 70, 67, 21), (12, 40, 70, 49), (40, 24, 66, 70), (37, 71, 35, 10), (21, 67, 71, 37), (67, 28, 65, 71), (62, 72, 64, 27), (23, 51, 72, 62), (51, 12, 49, 72), (44, 73, 63, 16), (11, 39, 73, 44), (39, 23, 62, 73), (32, 74, 31, 7), (16, 63, 74, 32), (63, 27, 61, 74), (58, 75, 60, 26), (14, 42, 75, 58), (42, 9, 50, 75), (48, 76, 59, 20), (4, 30, 76, 48), (30, 14, 58, 76), (36, 77, 39, 11), (20, 59, 77, 36), (59, 26, 57, 77), (54, 78, 56, 25), (18, 46, 78, 54), (46, 0, 45, 78), (50, 79, 55, 22), (9, 34, 79, 50), (34, 18, 54, 79), (38, 80, 40, 12), (22, 55, 80, 38), (55, 25, 53, 80), (53, 81, 52, 24), (25, 56, 81, 53), (56, 17, 33, 81), (57, 82, 51, 23), (26, 60, 82, 57), (60, 22, 38, 82), (61, 83, 43, 15), (27, 64, 83, 61), (64, 21, 37, 83), (65, 84, 47, 19), (28, 68, 84, 65), (68, 13, 29, 84)])
me_cube.polygons.foreach_set('material_index', [0, 0, 0, 0, 0, 2, 2, 0, 2, 0, 0, 2, 0, 0, 0, 2, 0, 1, 2, 1, 2, 1, 1, 2, 1, 0, 0, 2, 0, 0, 1, 1, 0, 2, 2, 0, 2, 2, 0, 0, 2, 2, 2, 2, 2, 2, 2, 0, 0, 2, 2, 0, 2, 2, 0, 1, 1, 1, 1, 2, 1, 1, 1, 2, 0, 0, 2, 0, 2])
_uv = me_cube.uv_layers.new(name='UVMap')
_uv.uv.foreach_set('vector', [0.3333, 0.0, 0.6667, 1.987e-08, 0.6667, 0.3333, 0.3333, 0.3333, 0.3333, 0.2917, 0.3333, 0.25, 0.3333, 0.2083, 0.3333, 0.1667, 0.3333, 0.125, 0.3333, 0.08333, 0.3333, 0.04167, 0.3333, 0.6667, 0.3333, 0.7083, 0.3333, 0.75, 0.3333, 0.7917, 0.3333, 0.8333, 0.3333, 0.875, 0.3333, 0.9167, 0.3333, 0.9583, 0.3333, 1.0, 4.967e-08, 1.0, 0.0, 0.6667, 1.0, 0.3333, 0.9583, 0.3333, 0.9167, 0.3333, 0.875, 0.3333, 0.8333, 0.3333, 0.7917, 0.3333, 0.75, 0.3333, 0.7083, 0.3333, 0.6667, 0.3333, 0.6667, 9.934e-09, 1.0, 0.0, 2.98e-08, 0.3333, 0.0, 1.291e-07, 0.3333, 0.0, 0.3333, 0.3333, 1.0, 0.6667, 0.6667, 0.6667, 0.6667, 0.3333, 0.7083, 0.3333, 0.75, 0.3333, 0.7917, 0.3333, 0.8333, 0.3333, 0.875, 0.3333, 0.9167, 0.3333, 0.9583, 0.3333, 1.0, 0.3333, 0.2917, 0.625, 0.3333, 0.625, 0.3333, 0.6667, 0.2917, 0.6667, 0.125, 0.625, 0.1667, 0.625, 0.1667, 0.6667, 0.125, 0.6667, 0.125, 0.4583, 0.1667, 0.4583, 0.1667, 0.5, 0.125, 0.5, 0.2917, 0.4583, 0.3333, 0.4583, 0.3333, 0.5, 0.2917, 0.5, 0.2083, 0.4583, 0.25, 0.4583, 0.25, 0.5, 0.2083, 0.5, 0.2083, 0.375, 0.25, 0.375, 0.25, 0.4167, 0.2083, 0.4167, 0.2917, 0.375, 0.3333, 0.375, 0.3333, 0.4167, 0.2917, 0.4167, 0.04167, 0.4583, 0.08333, 0.4583, 0.08333, 0.5, 0.04167, 0.5, 0.04167, 0.375, 0.08333, 0.375, 0.08333, 0.4167, 0.04167, 0.4167, 0.125, 0.375, 0.1667, 0.375, 0.1667, 0.4167, 0.125, 0.4167, 0.04167, 0.625, 0.08333, 0.625, 0.08333, 0.6667, 0.04167, 0.6667, 0.04167, 0.5417, 0.08333, 0.5417, 0.08333, 0.5833, 0.04167, 0.5833, 0.125, 0.5417, 0.1667, 0.5417, 0.1667, 0.5833, 0.125, 0.5833, 0.2083, 0.625, 0.25, 0.625, 0.25, 0.6667, 0.2083, 0.6667, 0.2083, 0.5417, 0.25, 0.5417, 0.25, 0.5833, 0.2083, 0.5833, 0.2917, 0.5417, 0.3333, 0.5417, 0.3333, 0.5833, 0.2917, 0.5833, 0.25, 0.5417, 0.2917, 0.5417, 0.2917, 0.5833, 0.25, 0.5833, 0.25, 0.5, 0.2917, 0.5, 0.2917, 0.5417, 0.25, 0.5417, 0.2917, 0.5, 0.3333, 0.5, 0.3333, 0.5417, 0.2917, 0.5417, 0.1667, 0.5417, 0.2083, 0.5417, 0.2083, 0.5833, 0.1667, 0.5833, 0.1667, 0.5, 0.2083, 0.5, 0.2083, 0.5417, 0.1667, 0.5417, 0.2083, 0.5, 0.25, 0.5, 0.25, 0.5417, 0.2083, 0.5417, 0.1667, 0.625, 0.2083, 0.625, 0.2083, 0.6667, 0.1667, 0.6667, 0.1667, 0.5833, 0.2083, 0.5833, 0.2083, 0.625, 0.1667, 0.625, 0.2083, 0.5833, 0.25, 0.5833, 0.25, 0.625, 0.2083, 0.625, 0.08333, 0.5417, 0.125, 0.5417, 0.125, 0.5833, 0.08333, 0.5833, 0.08333, 0.5, 0.125, 0.5, 0.125, 0.5417, 0.08333, 0.5417, 0.125, 0.5, 0.1667, 0.5, 0.1667, 0.5417, 0.125, 0.5417, 2.98e-08, 0.5417, 0.04167, 0.5417, 0.04167, 0.5833, 5.96e-08, 0.5833, 1.987e-08, 0.5, 0.04167, 0.5, 0.04167, 0.5417, 2.98e-08, 0.5417, 0.04167, 0.5, 0.08333, 0.5, 0.08333, 0.5417, 0.04167, 0.5417, 4.967e-08, 0.625, 0.04167, 0.625, 0.04167, 0.6667, 4.967e-08, 0.6667, 5.96e-08, 0.5833, 0.04167, 0.5833, 0.04167, 0.625, 4.967e-08, 0.625, 0.04167, 0.5833, 0.08333, 0.5833, 0.08333, 0.625, 0.04167, 0.625, 0.08333, 0.375, 0.125, 0.375, 0.125, 0.4167, 0.08333, 0.4167, 0.08333, 0.3333, 0.125, 0.3333, 0.125, 0.375, 0.08333, 0.375, 0.125, 0.3333, 0.1667, 0.3333, 0.1667, 0.375, 0.125, 0.375, 1.987e-08, 0.375, 0.04167, 0.375, 0.04167, 0.4167, 0.0, 0.4167, 1.987e-08, 0.3333, 0.04167, 0.3333, 0.04167, 0.375, 1.987e-08, 0.375, 0.04167, 0.3333, 0.08333, 0.3333, 0.08333, 0.375, 0.04167, 0.375, 3.974e-08, 0.4583, 0.04167, 0.4583, 0.04167, 0.5, 1.987e-08, 0.5, 0.0, 0.4167, 0.04167, 0.4167, 0.04167, 0.4583, 3.974e-08, 0.4583, 0.04167, 0.4167, 0.08333, 0.4167, 0.08333, 0.4583, 0.04167, 0.4583, 0.25, 0.375, 0.2917, 0.375, 0.2917, 0.4167, 0.25, 0.4167, 0.25, 0.3333, 0.2917, 0.3333, 0.2917, 0.375, 0.25, 0.375, 0.2917, 0.3333, 0.3333, 0.3333, 0.3333, 0.375, 0.2917, 0.375, 0.1667, 0.375, 0.2083, 0.375, 0.2083, 0.4167, 0.1667, 0.4167, 0.1667, 0.3333, 0.2083, 0.3333, 0.2083, 0.375, 0.1667, 0.375, 0.2083, 0.3333, 0.25, 0.3333, 0.25, 0.375, 0.2083, 0.375, 0.1667, 0.4583, 0.2083, 0.4583, 0.2083, 0.5, 0.1667, 0.5, 0.1667, 0.4167, 0.2083, 0.4167, 0.2083, 0.4583, 0.1667, 0.4583, 0.2083, 0.4167, 0.25, 0.4167, 0.25, 0.4583, 0.2083, 0.4583, 0.25, 0.4583, 0.2917, 0.4583, 0.2917, 0.5, 0.25, 0.5, 0.25, 0.4167, 0.2917, 0.4167, 0.2917, 0.4583, 0.25, 0.4583, 0.2917, 0.4167, 0.3333, 0.4167, 0.3333, 0.4583, 0.2917, 0.4583, 0.08333, 0.4583, 0.125, 0.4583, 0.125, 0.5, 0.08333, 0.5, 0.08333, 0.4167, 0.125, 0.4167, 0.125, 0.4583, 0.08333, 0.4583, 0.125, 0.4167, 0.1667, 0.4167, 0.1667, 0.4583, 0.125, 0.4583, 0.08333, 0.625, 0.125, 0.625, 0.125, 0.6667, 0.08333, 0.6667, 0.08333, 0.5833, 0.125, 0.5833, 0.125, 0.625, 0.08333, 0.625, 0.125, 0.5833, 0.1667, 0.5833, 0.1667, 0.625, 0.125, 0.625, 0.25, 0.625, 0.2917, 0.625, 0.2917, 0.6667, 0.25, 0.6667, 0.25, 0.5833, 0.2917, 0.5833, 0.2917, 0.625, 0.25, 0.625, 0.2917, 0.5833, 0.3333, 0.5833, 0.3333, 0.625, 0.2917, 0.625])
me_cube.materials.append(mat_material)
me_cube.materials.append(mat_material_002)
me_cube.materials.append(mat_material_003)
me_cube.use_remesh_preserve_volume = False
me_cube.use_remesh_preserve_attributes = False
me_cube.use_mirror_vertex_groups = False
me_cube.update()

# ---- objects
ob_sun_002 = bpy.data.objects.new('Sun.002', light_sun_005)
ob_sun_004 = bpy.data.objects.new('Sun.004', light_sun_004)
ob_sun_003 = bpy.data.objects.new('Sun.003', light_sun_003)
ob_sun_001 = bpy.data.objects.new('Sun.001', light_sun_001)
ob_sun = bpy.data.objects.new('Sun', light_sun)
ob_torus = bpy.data.objects.new('Torus', me_torus)
ob_cube = bpy.data.objects.new('Cube', me_cube)
ob_camera = bpy.data.objects.new('Camera', cam_camera)

# ---- transforms, parenting, visibility, modifiers, constraints
ob_sun_002.location = (0.0, 0.0, -15.0)
ob_sun_002.rotation_euler = (0.0, 3.142, 0.0)
ob_sun_002.lineart.crease_threshold = 0.0
ob_sun_004.location = (11.0, 0.0, 13.0)
ob_sun_004.rotation_euler = (0.0, 0.7854, 0.0)
ob_sun_004.lineart.crease_threshold = 0.0
ob_sun_003.location = (-11.0, 0.0, 13.0)
ob_sun_003.rotation_euler = (0.0, -0.7854, 0.0)
ob_sun_003.lineart.crease_threshold = 0.0
ob_sun_001.location = (0.0, 15.0, 5.0)
ob_sun_001.rotation_euler = (4.712, 0.0, 0.0)
ob_sun_001.lineart.crease_threshold = 0.0
ob_sun.location = (0.0, -15.0, 5.0)
ob_sun.rotation_euler = (1.571, 0.0, 0.0)
ob_sun.lineart.crease_threshold = 0.0
ob_torus.location = (0.0, 2.4, 3.3)
ob_torus.scale = (3.0, 3.0, 1.0)
ob_torus.lineart.crease_threshold = 0.0
ob_cube.location = (0.0, 0.0, 5.211)
ob_cube.scale = (5.5, 0.25, 3.0)
ob_cube.lock_rotations_4d = False
ob_cube.empty_display_type = 'ARROWS'
ob_cube.lineart.crease_threshold = 0.0
ob_camera.location = (7.481, -6.508, 5.344)
ob_camera.rotation_euler = (1.109, 0.0, 0.8149)
ob_camera.lock_rotations_4d = False
ob_camera.empty_display_type = 'ARROWS'
ob_camera.color = (0.0, 0.0, 0.0, 0.0)
ob_camera.display_type = 'WIRE'
ob_camera.lineart.crease_threshold = 0.0

# ---- collection membership
col_collection_1.objects.link(ob_sun_002)
col_collection_1.objects.link(ob_sun_004)
col_collection_1.objects.link(ob_sun_003)
col_collection_1.objects.link(ob_sun_001)
col_collection_1.objects.link(ob_sun)
col_collection_1.objects.link(ob_torus)
col_collection_1.objects.link(ob_cube)
col_collection_1.objects.link(ob_camera)

# ---- scene / render settings (as saved in the file)
scene.camera = ob_camera
scene.frame_start = 1; scene.frame_end = 250; scene.frame_set(1)
scene.render.engine = 'BLENDER_EEVEE_NEXT'
scene.render.resolution_percentage = 50
scene.render.dither_intensity = 0.0
scene.cycles.use_denoising = False
scene.cycles.samples = 128
scene.cycles.sampling_pattern = 'TABULATED_SOBOL'
scene.cycles.light_sampling_threshold = 0.0
scene.cycles.use_adaptive_sampling = False
scene.cycles.use_light_tree = False
scene.cycles.blur_glossy = 0.0
scene.cycles.sample_clamp_indirect = 0.0
scene.view_settings.view_transform = 'Standard'
bpy.context.view_layer.update()
